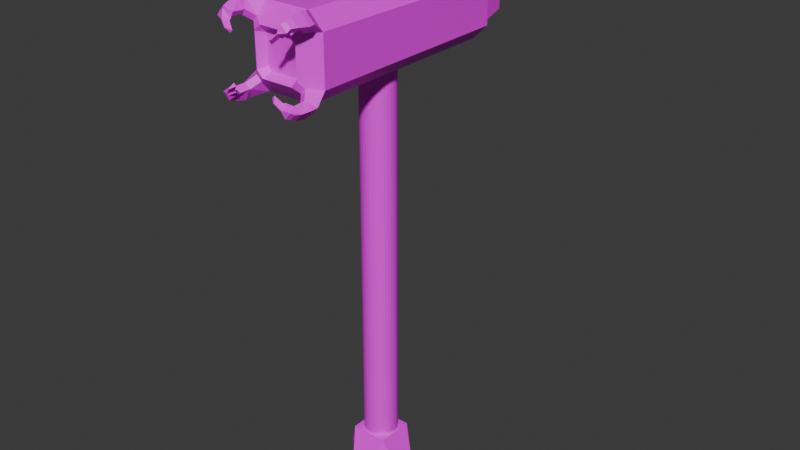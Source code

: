 # Source: hammer.blend  (saved by Blender 4.5.87; exported with 4.5.12 LTS)
import bpy
from mathutils import Matrix  # noqa: F401  (used for matrix-valued properties, if any)

bpy.ops.wm.read_factory_settings(use_empty=True)
scene = bpy.context.scene
scene.name = 'Scene'

# ---- collections
col_collection = bpy.data.collections.new('Collection'); scene.collection.children.link(col_collection)

# ---- images (referenced by path relative to the original .blend; pixels are not part of the script)
import os
ASSET_DIR = os.environ.get("B2B_ASSET_DIR", "")  # directory of the original .blend (textures are referenced by path, not embedded)
HERE = os.path.dirname(os.path.abspath(__file__))  # packed textures are extracted next to this script under _unpacked/

def load_image(name, relpath, width, height, colorspace="sRGB"):
    """Load a texture the original file referenced (path relative to the .blend, or extracted next to this script)."""
    p = next((c for c in (os.path.join(HERE, relpath), os.path.join(ASSET_DIR, relpath)) if relpath and os.path.exists(c)), "")
    if p:
        img = bpy.data.images.load(p, check_existing=True)
        img.name = name
    else:  # same state as the original file: an image datablock whose file is absent (Cycles renders it pink)
        img = bpy.data.images.new(name, width, height)
        img.source = "FILE"
        img.filepath = "//" + (relpath or name)
    img.colorspace_settings.name = colorspace
    return img
img_hammer_texture_png = load_image('hammer_texture.png', 'hammer_texture.png', 1024, 1024, 'sRGB')

# ---- materials (node trees are filled in below, after node groups)
mat_material = bpy.data.materials.new('Material')
mat_material.alpha_threshold = 0.0
mat_material.roughness = 0.5
mat_material.line_color = (0.0, 0.0, 0.0, 1.0)

# ---- material node trees
mat_material.use_nodes = True; mat_material.node_tree.nodes.clear()
_N = mat_material.node_tree.nodes; _L = mat_material.node_tree.links
n0 = _N.new('ShaderNodeOutputMaterial'); n0.name = 'Material Output'; n0.location = (200, 100)
n1 = _N.new('ShaderNodeBsdfPrincipled'); n1.name = 'Principled BSDF'; n1.location = (-200, 100)
n1.inputs[3].default_value = 1.45
n2 = _N.new('ShaderNodeTexImage'); n2.name = 'Image Texture'; n2.location = (-531, 158)
n2.image = img_hammer_texture_png
_L.new(n1.outputs[0], n0.inputs[0])
_L.new(n2.outputs[0], n1.inputs[0])
n0.is_active_output = True

# ---- world
world_world = bpy.data.worlds.new('World'); scene.world = world_world
world_world.use_nodes = True; world_world.node_tree.nodes.clear()
_N = world_world.node_tree.nodes; _L = world_world.node_tree.links
n0 = _N.new('ShaderNodeOutputWorld'); n0.name = 'World Output'; n0.location = (200, 100)
n1 = _N.new('ShaderNodeBackground'); n1.name = 'Background'; n1.location = (-200, 100)
n1.inputs[0].default_value = (0.05088, 0.05088, 0.05088, 1.0)
_L.new(n1.outputs[0], n0.inputs[0])
n0.is_active_output = True
world_world.color = (0.05088, 0.05088, 0.05088)
world_world.sun_shadow_jitter_overblur = 0.0

# ---- meshes
me_cube = bpy.data.meshes.new('Cube')
me_cube.from_pydata([(0.02002, 0.09857, 0.0335), (0.0335, 0.09857, 0.02002), (0.02002, 0.09857, -0.0335), (0.0335, 0.09857, -0.02002), (0.03475, -0.09658, 0.02126), (0.02126, -0.09658, 0.03475), (0.03475, -0.09658, -0.02126), (0.02126, -0.09658, -0.03475), (-0.0335, 0.09857, 0.02002), (-0.02002, 0.09857, 0.0335), (-0.0335, 0.09857, -0.02002), (-0.02002, 0.09857, -0.0335), (-0.03475, -0.09658, 0.02126), (-0.02126, -0.09658, 0.03475), (-0.02126, -0.09658, -0.03475), (-0.03475, -0.09658, -0.02126), (0.02284, 0.1064, 0.02284), (0.02284, 0.1064, -0.02284), (-0.02284, 0.1064, 0.02284), (-0.02284, 0.1064, -0.02284), (0.01741, 0.1384, 0.01741), (0.01741, 0.1384, -0.01741), (-0.01741, 0.1384, 0.01741), (-0.01741, 0.1384, -0.01741), (8.099e-05, 0.1891, 8.099e-05), (0.009187, 0.1479, 0.009187), (8.099e-05, 0.1891, -8.099e-05), (0.009187, 0.1479, -0.009187), (-8.099e-05, 0.1891, 8.099e-05), (-0.009187, 0.1479, 0.009187), (-8.099e-05, 0.1891, -8.099e-05), (-0.009187, 0.1479, -0.009187), (0.03805, -0.1079, 0.02988), (0.02988, -0.1079, 0.03805), (0.03805, -0.1079, -0.02988), (0.02988, -0.1079, -0.03805), (-0.03805, -0.1079, 0.02988), (-0.02988, -0.1079, 0.03805), (-0.02988, -0.1079, -0.03805), (-0.03805, -0.1079, -0.02988), (0.02442, -0.1058, 0.02002), (0.02002, -0.1058, 0.02442), (0.01262, -0.1019, 0.01576), (0.01576, -0.1019, 0.01262), (0.02002, -0.1058, -0.02442), (0.02442, -0.1058, -0.02002), (0.01576, -0.1019, -0.01262), (0.01262, -0.1019, -0.01576), (-0.02002, -0.1058, 0.02442), (-0.02442, -0.1058, 0.02002), (-0.01576, -0.1019, 0.01262), (-0.01262, -0.1019, 0.01576), (-0.02442, -0.1058, -0.02002), (-0.02002, -0.1058, -0.02442), (-0.01262, -0.1019, -0.01576), (-0.01576, -0.1019, -0.01262), (0.02534, -0.1125, 0.02974), (0.02975, -0.1131, 0.03887), (0.03887, -0.1131, 0.02975), (0.02974, -0.1125, 0.02534), (0.02974, -0.1125, -0.02534), (0.03887, -0.1131, -0.02975), (0.02975, -0.1131, -0.03887), (0.02534, -0.1125, -0.02974), (-0.02974, -0.1125, 0.02534), (-0.03887, -0.1131, 0.02975), (-0.02975, -0.1131, 0.03887), (-0.02534, -0.1125, 0.02974), (-0.02534, -0.1125, -0.02974), (-0.02975, -0.1131, -0.03887), (-0.03887, -0.1131, -0.02975), (-0.02974, -0.1125, -0.02534), (0.02827, -0.1304, -0.03393), (0.02582, -0.1234, -0.03022), (0.03393, -0.1304, -0.02827), (0.03022, -0.1234, -0.02582), (0.03473, -0.1275, -0.03056), (0.03692, -0.1226, -0.03069), (0.03056, -0.1275, -0.03473), (0.03069, -0.1226, -0.03692), (0.03393, -0.1304, 0.02827), (0.03022, -0.1234, 0.02582), (0.02827, -0.1304, 0.03393), (0.02582, -0.1234, 0.03022), (0.03056, -0.1275, 0.03473), (0.03069, -0.1226, 0.03692), (0.03473, -0.1275, 0.03056), (0.03692, -0.1226, 0.03069), (-0.03056, -0.1275, 0.03473), (-0.03069, -0.1226, 0.03692), (-0.03692, -0.1226, 0.03069), (-0.03473, -0.1275, 0.03056), (-0.03393, -0.1304, 0.02827), (-0.03022, -0.1234, 0.02582), (-0.02827, -0.1304, 0.03393), (-0.02582, -0.1234, 0.03022), (-0.03473, -0.1275, -0.03056), (-0.03692, -0.1226, -0.03069), (-0.03069, -0.1226, -0.03692), (-0.03056, -0.1275, -0.03473), (-0.02582, -0.1234, -0.03022), (-0.02827, -0.1304, -0.03393), (-0.03022, -0.1234, -0.02582), (-0.03393, -0.1304, -0.02827), (-0.02734, -0.1328, 0.02792), (-0.02698, -0.132, 0.02938), (-0.02938, -0.132, 0.02698), (-0.02792, -0.1328, 0.02734), (-0.02585, -0.129, 0.02326), (-0.0273, -0.1281, 0.0229), (-0.0229, -0.1281, 0.0273), (-0.02326, -0.129, 0.02585), (0.02734, -0.1328, -0.02792), (0.02698, -0.132, -0.02938), (0.02938, -0.132, -0.02698), (0.02792, -0.1328, -0.02734), (0.02585, -0.129, -0.02326), (0.0273, -0.1281, -0.0229), (0.0229, -0.1281, -0.0273), (0.02326, -0.129, -0.02585), (0.02792, -0.1328, 0.02734), (0.02938, -0.132, 0.02698), (0.02698, -0.132, 0.02938), (0.02734, -0.1328, 0.02792), (0.02326, -0.129, 0.02585), (0.0229, -0.1281, 0.0273), (0.0273, -0.1281, 0.0229), (0.02585, -0.129, 0.02326), (-0.02792, -0.1328, -0.02734), (-0.02938, -0.132, -0.02698), (-0.02698, -0.132, -0.02938), (-0.02734, -0.1328, -0.02792), (-0.02326, -0.129, -0.02585), (-0.0229, -0.1281, -0.0273), (-0.0273, -0.1281, -0.0229), (-0.02585, -0.129, -0.02326), (-0.02203, -0.1349, 0.02253), (-0.02253, -0.1349, 0.02203), (-0.02029, -0.1317, 0.01814), (-0.01814, -0.1317, 0.02029), (0.02203, -0.1349, -0.02253), (0.02253, -0.1349, -0.02203), (0.02029, -0.1317, -0.01814), (0.01814, -0.1317, -0.02029), (0.02253, -0.1349, 0.02203), (0.02203, -0.1349, 0.02253), (0.01814, -0.1317, 0.02029), (0.02029, -0.1317, 0.01814), (-0.02253, -0.1349, -0.02203), (-0.02203, -0.1349, -0.02253), (-0.01814, -0.1317, -0.02029), (-0.02029, -0.1317, -0.01814), (0.01438, -0.1094, 0.02002), (0.02002, -0.1094, 0.01438), (0.02002, -0.1094, -0.01438), (0.01438, -0.1094, -0.02002), (-0.02002, -0.1094, 0.01438), (-0.01438, -0.1094, 0.02002), (-0.01438, -0.1094, -0.02002), (-0.02002, -0.1094, -0.01438), (-0.01795, -0.0181, 0.02227), (-0.01795, 0.01849, 0.02227), (0.01863, -0.0181, 0.02227), (0.01863, 0.01849, 0.02227), (-0.01795, -0.0181, 0.037), (-0.01795, 0.01849, 0.037), (0.01863, -0.0181, 0.037), (0.01863, 0.01849, 0.037), (-0.01223, -0.0146, 0.04049), (-0.01446, -0.01238, 0.04049), (-0.0154, -0.01555, 0.03955), (-0.01446, 0.01277, 0.04049), (-0.01223, 0.01499, 0.04049), (-0.0154, 0.01594, 0.03955), (0.01514, -0.01238, 0.04049), (0.01291, -0.0146, 0.04049), (0.01608, -0.01555, 0.03955), (0.01291, 0.01499, 0.04049), (0.01514, 0.01277, 0.04049), (0.01608, 0.01594, 0.03955), (-0.002985, -0.002268, 0.05673), (-0.004298, -0.002216, 0.05647), (-0.002071, -0.004442, 0.05647), (-0.002123, -0.003129, 0.05673), (-0.002123, 0.003521, 0.05673), (-0.002071, 0.004834, 0.05647), (-0.004298, 0.002608, 0.05647), (-0.002985, 0.00266, 0.05673), (0.002804, -0.003129, 0.05673), (0.002752, -0.004442, 0.05647), (0.004978, -0.002216, 0.05647), (0.003665, -0.002268, 0.05673), (0.003665, 0.00266, 0.05673), (0.004978, 0.002608, 0.05647), (0.002752, 0.004834, 0.05647), (0.002804, 0.003521, 0.05673), (-8.333e-05, 0.01563, -0.3894), (-8.333e-05, 0.01563, -0.01922), (0.002966, 0.01533, -0.3894), (0.002966, 0.01533, -0.01922), (0.005898, 0.01444, -0.3894), (0.005898, 0.01444, -0.01922), (0.0086, 0.01299, -0.3894), (0.0086, 0.01299, -0.01922), (0.01097, 0.01105, -0.3894), (0.01097, 0.01105, -0.01922), (0.01291, 0.008683, -0.3894), (0.01291, 0.008683, -0.01922), (0.01436, 0.00598, -0.3894), (0.01436, 0.00598, -0.01922), (0.01525, 0.003048, -0.3894), (0.01525, 0.003048, -0.01922), (0.01555, -7.908e-07, -0.3894), (0.01555, -7.908e-07, -0.01922), (0.01525, -0.00305, -0.3894), (0.01525, -0.00305, -0.01922), (0.01436, -0.005982, -0.3894), (0.01436, -0.005982, -0.01922), (0.01291, -0.008684, -0.3894), (0.01291, -0.008684, -0.01922), (0.01097, -0.01105, -0.3894), (0.01097, -0.01105, -0.01922), (0.0086, -0.013, -0.3894), (0.0086, -0.013, -0.01922), (0.005898, -0.01444, -0.3894), (0.005898, -0.01444, -0.01922), (0.002966, -0.01533, -0.3894), (0.002966, -0.01533, -0.01922), (-8.333e-05, -0.01563, -0.3894), (-8.333e-05, -0.01563, -0.01922), (-0.003133, -0.01533, -0.3894), (-0.003133, -0.01533, -0.01922), (-0.006065, -0.01444, -0.3894), (-0.006065, -0.01444, -0.01922), (-0.008767, -0.013, -0.3894), (-0.008767, -0.013, -0.01922), (-0.01114, -0.01105, -0.3894), (-0.01114, -0.01105, -0.01922), (-0.01308, -0.008684, -0.3894), (-0.01308, -0.008684, -0.01922), (-0.01452, -0.005982, -0.3894), (-0.01452, -0.005982, -0.01922), (-0.01541, -0.00305, -0.3894), (-0.01541, -0.00305, -0.01922), (-0.01571, -7.908e-07, -0.3894), (-0.01571, -7.908e-07, -0.01922), (-0.01541, 0.003048, -0.3894), (-0.01541, 0.003048, -0.01922), (-0.01452, 0.00598, -0.3894), (-0.01452, 0.00598, -0.01922), (-0.01308, 0.008683, -0.3894), (-0.01308, 0.008683, -0.01922), (-0.01114, 0.01105, -0.3894), (-0.01114, 0.01105, -0.01922), (-0.008767, 0.01299, -0.3894), (-0.008767, 0.01299, -0.01922), (-0.006065, 0.01444, -0.3894), (-0.006065, 0.01444, -0.01922), (-0.003133, 0.01533, -0.3894), (-0.003133, 0.01533, -0.01922), (-0.0115, -0.02607, -0.4069), (-0.01717, -0.0171, -0.384), (-0.02613, -0.01144, -0.4069), (-0.001983, -0.001919, -0.4305), (-0.007221, -0.01388, -0.4127), (-0.01394, -0.007157, -0.4127), (-0.001983, 0.00159, -0.4305), (-0.01394, 0.006827, -0.4127), (-0.007221, 0.01355, -0.4127), (-0.01717, 0.01677, -0.384), (-0.0115, 0.02574, -0.4069), (-0.02613, 0.01111, -0.4069), (0.001526, -0.001919, -0.4305), (0.01348, -0.007157, -0.4127), (0.006764, -0.01388, -0.4127), (0.01671, -0.0171, -0.384), (0.01105, -0.02607, -0.4069), (0.02568, -0.01144, -0.4069), (0.001526, 0.00159, -0.4305), (0.006764, 0.01355, -0.4127), (0.01348, 0.006827, -0.4127), (0.01671, 0.01677, -0.384), (0.02568, 0.01111, -0.4069), (0.01105, 0.02574, -0.4069)], [], [(11, 14, 15, 10), (0, 5, 4, 1), (13, 9, 8, 12), (7, 2, 3, 6), (3, 1, 4, 6), (0, 9, 13, 5), (11, 2, 7, 14), (15, 12, 8, 10), (1, 3, 17, 16), (16, 0, 1), (9, 0, 16, 18), (2, 11, 19, 17), (2, 17, 3), (18, 8, 9), (18, 19, 10, 8), (10, 19, 11), (21, 20, 16, 17), (20, 22, 18, 16), (23, 21, 17, 19), (22, 23, 19, 18), (30, 26, 27, 31), (26, 24, 25, 27), (28, 30, 31, 29), (24, 28, 29, 25), (30, 28, 24, 26), (27, 25, 20, 21), (25, 29, 22, 20), (31, 27, 21, 23), (29, 31, 23, 22), (5, 33, 32, 4), (6, 34, 35, 7), (12, 36, 37, 13), (14, 38, 39, 15), (40, 41, 152, 153), (44, 45, 154, 155), (48, 49, 156, 157), (52, 53, 158, 159), (5, 13, 48, 157, 152, 41), (40, 153, 154, 45, 6, 4), (47, 46, 43, 42, 51, 50, 55, 54), (14, 7, 44, 155, 158, 53), (52, 159, 156, 49, 12, 15), (32, 33, 57, 58), (40, 59, 56, 41), (41, 56, 57, 33, 5), (4, 32, 58, 59, 40), (34, 61, 62, 35), (44, 63, 60, 45), (45, 60, 61, 34, 6), (7, 35, 62, 63, 44), (36, 65, 66, 37), (48, 67, 64, 49), (49, 64, 65, 36, 12), (13, 37, 66, 67, 48), (38, 69, 70, 39), (52, 71, 68, 53), (53, 68, 69, 38, 14), (15, 39, 70, 71, 52), (91, 88, 89, 90), (88, 94, 95, 89), (78, 72, 73, 79), (74, 76, 77, 75), (76, 78, 79, 77), (82, 84, 85, 83), (86, 80, 81, 87), (92, 91, 90, 93), (84, 86, 87, 85), (99, 96, 97, 98), (101, 99, 98, 100), (96, 103, 102, 97), (78, 76, 74, 72), (62, 79, 73, 63), (63, 73, 75, 60), (60, 75, 77, 61), (61, 77, 79, 62), (58, 87, 81, 59), (59, 81, 83, 56), (86, 84, 82, 80), (56, 83, 85, 57), (57, 85, 87, 58), (65, 90, 89, 66), (88, 91, 92, 94), (66, 89, 95, 67), (64, 93, 90, 65), (67, 95, 93, 64), (69, 98, 97, 70), (96, 99, 101, 103), (70, 97, 102, 71), (68, 100, 98, 69), (71, 102, 100, 68), (108, 107, 106, 109), (104, 111, 110, 105), (116, 115, 114, 117), (112, 119, 118, 113), (124, 123, 122, 125), (120, 127, 126, 121), (132, 131, 130, 133), (128, 135, 134, 129), (92, 106, 107, 104, 105, 94), (94, 105, 110, 95), (93, 109, 106, 92), (95, 110, 111, 108, 109, 93), (74, 114, 115, 112, 113, 72), (72, 113, 118, 73), (75, 117, 114, 74), (73, 118, 119, 116, 117, 75), (82, 122, 123, 120, 121, 80), (80, 121, 126, 81), (83, 125, 122, 82), (81, 126, 127, 124, 125, 83), (101, 130, 131, 128, 129, 103), (103, 129, 134, 102), (100, 133, 130, 101), (102, 134, 135, 132, 133, 100), (136, 137, 138, 139), (107, 137, 136, 104), (108, 138, 137, 107), (111, 139, 138, 108), (104, 136, 139, 111), (140, 141, 142, 143), (115, 141, 140, 112), (116, 142, 141, 115), (119, 143, 142, 116), (112, 140, 143, 119), (144, 145, 146, 147), (123, 145, 144, 120), (124, 146, 145, 123), (127, 147, 146, 124), (120, 144, 147, 127), (148, 149, 150, 151), (131, 149, 148, 128), (132, 150, 149, 131), (135, 151, 150, 132), (128, 148, 151, 135), (42, 43, 153, 152), (46, 47, 155, 154), (50, 51, 157, 156), (54, 55, 159, 158), (51, 42, 152, 157), (43, 46, 154, 153), (47, 54, 158, 155), (55, 50, 156, 159), (161, 163, 162, 160), (162, 166, 164, 160), (160, 164, 165, 161), (161, 165, 167, 163), (163, 167, 166, 162), (168, 169, 170), (171, 172, 173), (174, 175, 176), (177, 178, 179), (176, 175, 168, 170, 164, 166), (170, 169, 171, 173, 165, 164), (173, 172, 177, 179, 167, 165), (179, 178, 174, 176, 166, 167), (188, 183, 182, 189), (180, 187, 186, 181), (190, 193, 192, 191), (194, 185, 184, 195), (192, 195, 184, 187, 180, 183, 188, 191), (168, 182, 183, 180, 181, 169), (181, 186, 171, 169), (189, 182, 168, 175), (184, 185, 172, 171, 186, 187), (185, 194, 177, 172), (188, 189, 175, 174, 190, 191), (193, 190, 174, 178), (192, 193, 178, 177, 194, 195), (196, 197, 199, 198), (198, 199, 201, 200), (200, 201, 203, 202), (202, 203, 205, 204), (204, 205, 207, 206), (206, 207, 209, 208), (208, 209, 211, 210), (210, 211, 213, 212), (212, 213, 215, 214), (214, 215, 217, 216), (216, 217, 219, 218), (218, 219, 221, 220), (220, 221, 223, 222), (222, 223, 225, 224), (224, 225, 227, 226), (226, 227, 229, 228), (228, 229, 231, 230), (230, 231, 233, 232), (232, 233, 235, 234), (234, 235, 237, 236), (236, 237, 239, 238), (238, 239, 241, 240), (240, 241, 243, 242), (242, 243, 245, 244), (244, 245, 247, 246), (246, 247, 249, 248), (248, 249, 251, 250), (250, 251, 253, 252), (252, 253, 255, 254), (254, 255, 257, 256), (199, 197, 259, 257, 255, 253, 251, 249, 247, 245, 243, 241, 239, 237, 235, 233, 231, 229, 227, 225, 223, 221, 219, 217, 215, 213, 211, 209, 207, 205, 203, 201), (256, 257, 259, 258), (258, 259, 197, 196), (196, 198, 200, 202, 204, 206, 208, 210, 212, 214, 216, 218, 220, 222, 224, 226, 228, 230, 232, 234, 236, 238, 240, 242, 244, 246, 248, 250, 252, 254, 256, 258), (260, 261, 262), (263, 264, 265), (266, 267, 268), (269, 270, 271), (272, 273, 274), (275, 276, 277), (278, 279, 280), (281, 282, 283), (275, 261, 260, 276), (263, 272, 274, 264), (276, 274, 273, 277), (281, 275, 277, 282), (272, 278, 280, 273), (282, 280, 279, 283), (269, 281, 283, 270), (278, 266, 268, 279), (270, 268, 267, 271), (261, 269, 271, 262), (264, 260, 262, 265), (266, 263, 265, 267), (274, 276, 260, 264), (281, 269, 261, 275), (265, 262, 271, 267), (266, 278, 272, 263), (268, 270, 283, 279), (280, 282, 277, 273)])
_uv = me_cube.uv_layers.new(name='UVMap')
_uv.uv.foreach_set('vector', [0.1484, 0.5278, 0.1518, 0.001308, 0.1882, 0.0006147, 0.1848, 0.5271, 0.492, 0.001198, 0.4971, 0.5277, 0.4584, 0.5271, 0.4533, 0.0006146, 0.1894, 0.5277, 0.1945, 0.001198, 0.2332, 0.0006147, 0.2281, 0.5271, 0.03702, 0.001308, 0.04039, 0.5278, 0.003983, 0.5271, 0.0006147, 0.0006147, 0.3455, 0.001164, 0.4533, 0.0006146, 0.4584, 0.5271, 0.3439, 0.5277, 0.5017, 0.0006147, 0.6097, 0.0006147, 0.6131, 0.5271, 0.4983, 0.5271, 0.1484, 0.5278, 0.04039, 0.5278, 0.03702, 0.001308, 0.1518, 0.001308, 0.3426, 0.5277, 0.2281, 0.5271, 0.2332, 0.0006147, 0.341, 0.001164, 0.4144, 0.5289, 0.5222, 0.5289, 0.5312, 0.5577, 0.4082, 0.5577, 0.4082, 0.5577, 0.3781, 0.5653, 0.4144, 0.5289, 0.3781, 0.6733, 0.3781, 0.5653, 0.4082, 0.5577, 0.4082, 0.681, 0.9713, 0.6382, 0.9713, 0.7462, 0.944, 0.7539, 0.944, 0.6306, 0.04039, 0.5278, 0.03276, 0.5484, 0.003983, 0.5271, 0.4082, 0.681, 0.4144, 0.7097, 0.3781, 0.6733, 0.4082, 0.681, 0.5312, 0.681, 0.5222, 0.7097, 0.4144, 0.7097, 0.1848, 0.5271, 0.156, 0.5484, 0.1484, 0.5278, 0.1452, 0.8536, 0.239, 0.8536, 0.2526, 0.9396, 0.1295, 0.9396, 0.01527, 0.6857, 0.1092, 0.6857, 0.1239, 0.7717, 0.0006147, 0.7717, 0.4867, 0.797, 0.3927, 0.797, 0.3781, 0.711, 0.5013, 0.711, 0.3633, 0.8037, 0.2695, 0.8037, 0.2538, 0.7177, 0.3768, 0.7177, 0.4399, 0.933, 0.4395, 0.933, 0.4149, 0.8222, 0.4645, 0.8222, 0.1951, 0.7177, 0.1955, 0.7177, 0.2183, 0.8285, 0.1688, 0.8285, 0.3198, 0.9396, 0.3193, 0.9396, 0.2931, 0.8288, 0.3426, 0.8288, 0.06204, 0.5497, 0.06248, 0.5497, 0.08705, 0.6605, 0.03746, 0.6605, 0.613, 0.5975, 0.6126, 0.5975, 0.6126, 0.597, 0.613, 0.597, 0.1688, 0.8285, 0.2183, 0.8285, 0.239, 0.8536, 0.1452, 0.8536, 0.03746, 0.6605, 0.08705, 0.6605, 0.1092, 0.6857, 0.01527, 0.6857, 0.4645, 0.8222, 0.4149, 0.8222, 0.3927, 0.797, 0.4867, 0.797, 0.3426, 0.8288, 0.2931, 0.8288, 0.2695, 0.8037, 0.3633, 0.8037, 0.1627, 0.6423, 0.1869, 0.6511, 0.1869, 0.6822, 0.1627, 0.6938, 0.198, 0.9408, 0.2192, 0.9494, 0.2192, 0.9806, 0.198, 0.9922, 0.9672, 0.9908, 0.943, 0.9792, 0.943, 0.9481, 0.9672, 0.9393, 0.2417, 0.9922, 0.2204, 0.9806, 0.2204, 0.9494, 0.2417, 0.9408, 0.2303, 0.6886, 0.2184, 0.6767, 0.2307, 0.6615, 0.2459, 0.6767, 0.3501, 0.6767, 0.3382, 0.6886, 0.3234, 0.6767, 0.3386, 0.6615, 0.2184, 0.5687, 0.2303, 0.5568, 0.2459, 0.5687, 0.2307, 0.5839, 0.3382, 0.5568, 0.3501, 0.5687, 0.3386, 0.5839, 0.3234, 0.5687, 0.1894, 0.6801, 0.1894, 0.5653, 0.2184, 0.5687, 0.2307, 0.5839, 0.2307, 0.6615, 0.2184, 0.6767, 0.2303, 0.6886, 0.2459, 0.6767, 0.3234, 0.6767, 0.3382, 0.6886, 0.3405, 0.7165, 0.2258, 0.7165, 0.9428, 0.7454, 0.9343, 0.7539, 0.8663, 0.7539, 0.8578, 0.7454, 0.8578, 0.6773, 0.8663, 0.6688, 0.9343, 0.6688, 0.9428, 0.6773, 0.3768, 0.5653, 0.3768, 0.6801, 0.3501, 0.6767, 0.3386, 0.6615, 0.3386, 0.5839, 0.3501, 0.5687, 0.3382, 0.5568, 0.3234, 0.5687, 0.2459, 0.5687, 0.2303, 0.5568, 0.2258, 0.5289, 0.3405, 0.5289, 0.3975, 0.9342, 0.4209, 0.9342, 0.4234, 0.9482, 0.3973, 0.9482, 0.2303, 0.6886, 0.2167, 0.703, 0.2048, 0.6911, 0.2184, 0.6767, 0.9224, 0.5081, 0.9363, 0.4888, 0.9615, 0.4852, 0.9603, 0.4993, 0.9521, 0.531, 0.9513, 0.9381, 0.9443, 0.9066, 0.943, 0.8925, 0.9675, 0.8958, 0.9807, 0.9149, 0.5794, 0.9762, 0.5737, 0.9632, 0.5977, 0.9575, 0.6008, 0.9711, 0.3501, 0.6767, 0.3652, 0.6911, 0.3533, 0.703, 0.3382, 0.6886, 0.5712, 0.9272, 0.5624, 0.9487, 0.5392, 0.9573, 0.5375, 0.9432, 0.5375, 0.911, 0.1538, 0.6423, 0.1599, 0.6737, 0.1615, 0.6878, 0.1378, 0.6849, 0.1251, 0.666, 0.9886, 0.4343, 0.9888, 0.4483, 0.9627, 0.4483, 0.9652, 0.4343, 0.2184, 0.5687, 0.2048, 0.5543, 0.2167, 0.5424, 0.2303, 0.5568, 0.08579, 0.9466, 0.09902, 0.9275, 0.1235, 0.9241, 0.1221, 0.9383, 0.1152, 0.9698, 0.9317, 0.629, 0.9236, 0.5973, 0.9224, 0.5832, 0.9475, 0.5868, 0.9615, 0.6061, 0.9505, 0.428, 0.9536, 0.4144, 0.9776, 0.4201, 0.9719, 0.4331, 0.3382, 0.5568, 0.3533, 0.5424, 0.3652, 0.5543, 0.3501, 0.5687, 0.9804, 0.7917, 0.9677, 0.8105, 0.944, 0.8134, 0.9456, 0.7993, 0.9517, 0.768, 0.5363, 0.911, 0.5363, 0.9432, 0.5345, 0.9573, 0.5114, 0.9487, 0.5026, 0.9272, 0.9852, 0.4875, 0.9733, 0.4875, 0.9677, 0.4739, 0.9855, 0.4739, 0.9361, 0.545, 0.9392, 0.5375, 0.9482, 0.5572, 0.9293, 0.5579, 0.5857, 0.9201, 0.5897, 0.911, 0.6008, 0.9274, 0.5888, 0.9332, 0.6079, 0.6819, 0.6003, 0.6753, 0.5971, 0.6622, 0.6116, 0.6622, 0.5748, 0.9227, 0.5857, 0.9201, 0.5888, 0.9332, 0.5724, 0.9371, 0.9447, 0.4396, 0.9477, 0.447, 0.9546, 0.46, 0.9356, 0.4593, 0.9566, 0.8542, 0.9592, 0.8467, 0.968, 0.8663, 0.9498, 0.8672, 0.1073, 0.8784, 0.1099, 0.8859, 0.1166, 0.8989, 0.09848, 0.8979, 0.4128, 0.9874, 0.4009, 0.9874, 0.4006, 0.9739, 0.4185, 0.9739, 0.9656, 0.3769, 0.9765, 0.3796, 0.9789, 0.394, 0.9625, 0.3901, 0.9616, 0.3678, 0.9656, 0.3769, 0.9625, 0.3901, 0.9505, 0.3843, 0.6084, 0.6962, 0.6008, 0.7028, 0.5971, 0.6831, 0.6116, 0.6831, 0.1937, 0.9917, 0.1778, 0.9917, 0.1752, 0.9861, 0.1967, 0.9861, 0.1615, 0.6878, 0.155, 0.7132, 0.1377, 0.7144, 0.1378, 0.6849, 0.1378, 0.6849, 0.1377, 0.7144, 0.1251, 0.7141, 0.1252, 0.6846, 0.5624, 0.9487, 0.5693, 0.9774, 0.5514, 0.9805, 0.5392, 0.9573, 0.5737, 0.9632, 0.5724, 0.9371, 0.5888, 0.9332, 0.5977, 0.9575, 0.943, 0.8925, 0.9498, 0.8672, 0.968, 0.8663, 0.9675, 0.8958, 0.9675, 0.8958, 0.968, 0.8663, 0.9799, 0.8668, 0.9793, 0.8963, 0.9715, 0.9393, 0.9874, 0.9393, 0.99, 0.9455, 0.9684, 0.9455, 0.9363, 0.4888, 0.9356, 0.4593, 0.9546, 0.46, 0.9615, 0.4852, 0.4234, 0.9482, 0.4185, 0.9739, 0.4006, 0.9739, 0.3973, 0.9482, 0.9888, 0.4483, 0.9855, 0.4739, 0.9677, 0.4739, 0.9627, 0.4483, 0.1321, 0.9408, 0.148, 0.9408, 0.1511, 0.9469, 0.1295, 0.9469, 0.9224, 0.5832, 0.9293, 0.5579, 0.9482, 0.5572, 0.9475, 0.5868, 0.09902, 0.9275, 0.09848, 0.8979, 0.1166, 0.8989, 0.1235, 0.9241, 0.08715, 0.928, 0.08662, 0.8985, 0.09848, 0.8979, 0.09902, 0.9275, 0.9536, 0.4144, 0.9625, 0.3901, 0.9789, 0.394, 0.9776, 0.4201, 0.1713, 0.9917, 0.1554, 0.9917, 0.1524, 0.9861, 0.1739, 0.9861, 0.5345, 0.9573, 0.5224, 0.9805, 0.5044, 0.9774, 0.5114, 0.9487, 0.9677, 0.8105, 0.9678, 0.8401, 0.9505, 0.8388, 0.944, 0.8134, 0.9803, 0.8103, 0.9804, 0.8398, 0.9678, 0.8401, 0.9677, 0.8105, 0.08579, 0.8839, 0.09073, 0.8729, 0.0948, 0.8751, 0.08985, 0.886, 0.9559, 0.5323, 0.9615, 0.5433, 0.9575, 0.5454, 0.9519, 0.5344, 0.1869, 0.7026, 0.1869, 0.7146, 0.1823, 0.7143, 0.1823, 0.7023, 0.2429, 0.9606, 0.2433, 0.9489, 0.248, 0.9486, 0.2475, 0.9603, 0.9224, 0.4453, 0.9279, 0.4343, 0.9319, 0.4364, 0.9264, 0.4475, 0.9757, 0.8413, 0.9807, 0.8522, 0.9766, 0.8544, 0.9717, 0.8434, 0.2781, 0.9489, 0.2785, 0.9606, 0.2739, 0.9603, 0.2735, 0.9486, 0.3781, 0.9538, 0.3781, 0.9419, 0.3826, 0.9416, 0.3827, 0.9536, 0.1511, 0.9469, 0.145, 0.9582, 0.1416, 0.9604, 0.1394, 0.9604, 0.1359, 0.9582, 0.1295, 0.9469, 0.9392, 0.5375, 0.9519, 0.5344, 0.9575, 0.5454, 0.9482, 0.5572, 0.09848, 0.8979, 0.08985, 0.886, 0.0948, 0.8751, 0.1073, 0.8784, 0.9391, 0.6353, 0.9391, 0.6459, 0.9357, 0.6476, 0.9258, 0.647, 0.9224, 0.6449, 0.9224, 0.6343, 0.1752, 0.9861, 0.1815, 0.975, 0.185, 0.973, 0.1873, 0.973, 0.1907, 0.975, 0.1967, 0.9861, 0.2601, 0.9621, 0.2475, 0.9603, 0.248, 0.9486, 0.2601, 0.9408, 0.1696, 0.695, 0.1823, 0.7023, 0.1823, 0.7143, 0.1696, 0.7165, 0.5791, 0.7052, 0.5791, 0.6935, 0.5825, 0.6911, 0.5924, 0.6906, 0.5958, 0.6926, 0.5958, 0.7044, 0.99, 0.9455, 0.9837, 0.9567, 0.9801, 0.9589, 0.9779, 0.9589, 0.9745, 0.9567, 0.9684, 0.9455, 0.9592, 0.8467, 0.9717, 0.8434, 0.9766, 0.8544, 0.968, 0.8663, 0.9356, 0.4593, 0.9264, 0.4475, 0.9319, 0.4364, 0.9447, 0.4396, 0.5599, 0.67, 0.5599, 0.6805, 0.5564, 0.6827, 0.5466, 0.6833, 0.5431, 0.6815, 0.5431, 0.671, 0.1524, 0.9861, 0.1584, 0.975, 0.1618, 0.973, 0.164, 0.973, 0.1676, 0.975, 0.1739, 0.9861, 0.3954, 0.9557, 0.3827, 0.9536, 0.3826, 0.9416, 0.3954, 0.9342, 0.2613, 0.9408, 0.2735, 0.9486, 0.2739, 0.9603, 0.2613, 0.9621, 0.5611, 0.7044, 0.5611, 0.6926, 0.5646, 0.6906, 0.5744, 0.6911, 0.5779, 0.6935, 0.5779, 0.7052, 0.1397, 0.9809, 0.1416, 0.9809, 0.1445, 0.9924, 0.1363, 0.9924, 0.1416, 0.9604, 0.1416, 0.9809, 0.1397, 0.9809, 0.1394, 0.9604, 0.6125, 0.8148, 0.6125, 0.8298, 0.5999, 0.8255, 0.5983, 0.8109, 0.9357, 0.6476, 0.934, 0.6676, 0.9258, 0.6671, 0.9258, 0.647, 0.6114, 0.597, 0.6097, 0.6124, 0.5971, 0.6175, 0.5971, 0.6018, 0.1873, 0.9528, 0.1854, 0.9528, 0.182, 0.9408, 0.1902, 0.9408, 0.185, 0.973, 0.1854, 0.9528, 0.1873, 0.9528, 0.1873, 0.973, 0.5971, 0.5687, 0.5971, 0.5521, 0.6097, 0.5578, 0.6114, 0.5741, 0.5825, 0.6911, 0.5826, 0.6704, 0.5908, 0.67, 0.5924, 0.6906, 0.5971, 0.6392, 0.5987, 0.6238, 0.6114, 0.6188, 0.6114, 0.6345, 0.9779, 0.9795, 0.9798, 0.9795, 0.9832, 0.9909, 0.975, 0.9909, 0.9801, 0.9589, 0.9798, 0.9795, 0.9779, 0.9795, 0.9779, 0.9589, 0.6114, 0.58, 0.6114, 0.5958, 0.5987, 0.5907, 0.5971, 0.5753, 0.5564, 0.6827, 0.5564, 0.7027, 0.5482, 0.7032, 0.5466, 0.6833, 0.6125, 0.831, 0.6108, 0.8455, 0.5983, 0.8498, 0.5983, 0.8349, 0.1637, 0.9528, 0.1618, 0.9528, 0.1589, 0.9408, 0.1671, 0.9408, 0.1618, 0.973, 0.1618, 0.9528, 0.1637, 0.9528, 0.164, 0.973, 0.5971, 0.6562, 0.5971, 0.6405, 0.6097, 0.6455, 0.6114, 0.6609, 0.5646, 0.6906, 0.5661, 0.67, 0.5743, 0.6704, 0.5744, 0.6911, 0.5971, 0.5509, 0.5987, 0.5346, 0.6114, 0.5289, 0.6114, 0.5455, 0.9731, 0.3298, 0.9733, 0.3382, 0.9531, 0.3497, 0.9529, 0.3345, 0.1237, 0.8464, 0.1239, 0.8554, 0.1038, 0.8666, 0.1035, 0.8504, 0.9733, 0.2532, 0.9731, 0.2616, 0.9529, 0.2569, 0.9531, 0.2417, 0.9535, 0.2242, 0.9537, 0.2152, 0.9739, 0.2191, 0.9737, 0.2353, 0.9731, 0.2616, 0.9731, 0.3298, 0.9529, 0.3345, 0.9529, 0.2569, 0.1239, 0.7785, 0.1237, 0.8464, 0.1035, 0.8504, 0.1036, 0.773, 0.9829, 0.537, 0.9829, 0.6051, 0.9627, 0.6099, 0.9627, 0.5323, 0.9537, 0.2152, 0.9535, 0.1472, 0.9738, 0.1417, 0.9739, 0.2191, 0.6013, 0.711, 0.6013, 0.8097, 0.5026, 0.8097, 0.5026, 0.711, 0.9516, 0.3404, 0.9119, 0.3404, 0.9119, 0.2417, 0.9516, 0.2417, 0.597, 0.9097, 0.5574, 0.9097, 0.5574, 0.8109, 0.597, 0.811, 0.0952, 0.8717, 0.05555, 0.8717, 0.05555, 0.773, 0.0952, 0.773, 0.8578, 0.1417, 0.8975, 0.1417, 0.8975, 0.2404, 0.8578, 0.2404, 0.8604, 0.8315, 0.8664, 0.8375, 0.8578, 0.8401, 0.9343, 0.8375, 0.9403, 0.8315, 0.9428, 0.8401, 0.8664, 0.7576, 0.8604, 0.7637, 0.8578, 0.7551, 0.9403, 0.7637, 0.9343, 0.7576, 0.9428, 0.7551, 0.9047, 0.3335, 0.9021, 0.325, 0.9021, 0.2571, 0.9047, 0.2486, 0.9119, 0.2417, 0.9119, 0.3404, 0.5501, 0.9029, 0.5474, 0.8944, 0.5474, 0.8266, 0.5501, 0.818, 0.5574, 0.8109, 0.5574, 0.9097, 0.04821, 0.8648, 0.04549, 0.8563, 0.04549, 0.7884, 0.04821, 0.7799, 0.05555, 0.773, 0.05555, 0.8717, 0.9048, 0.1487, 0.9075, 0.1573, 0.9075, 0.2251, 0.9048, 0.2336, 0.8975, 0.2404, 0.8975, 0.1417, 0.8922, 0.7909, 0.8922, 0.8042, 0.8886, 0.8041, 0.8886, 0.7911, 0.8945, 0.8066, 0.9078, 0.8066, 0.9076, 0.8101, 0.8946, 0.8101, 0.8946, 0.7851, 0.9076, 0.7851, 0.9078, 0.7886, 0.8945, 0.7886, 0.9137, 0.7911, 0.9137, 0.8041, 0.9101, 0.8042, 0.9101, 0.7909, 0.9078, 0.7886, 0.9101, 0.7909, 0.9101, 0.8042, 0.9078, 0.8066, 0.8945, 0.8066, 0.8922, 0.8042, 0.8922, 0.7909, 0.8945, 0.7886, 0.8604, 0.8315, 0.8886, 0.8041, 0.8922, 0.8042, 0.8945, 0.8066, 0.8946, 0.8101, 0.8664, 0.8375, 0.5026, 0.8675, 0.5026, 0.8545, 0.5474, 0.8266, 0.5474, 0.8944, 0.8578, 0.2976, 0.8578, 0.2845, 0.9021, 0.2571, 0.9021, 0.325, 0.9101, 0.8042, 0.9137, 0.8041, 0.9403, 0.8315, 0.9343, 0.8375, 0.9076, 0.8101, 0.9078, 0.8066, 0.0006147, 0.8288, 0.0006147, 0.8158, 0.04549, 0.7884, 0.04549, 0.8563, 0.8922, 0.7909, 0.8886, 0.7911, 0.8604, 0.7637, 0.8664, 0.7576, 0.8946, 0.7851, 0.8945, 0.7886, 0.9523, 0.1852, 0.9523, 0.1983, 0.9075, 0.2251, 0.9075, 0.1573, 0.9078, 0.7886, 0.9076, 0.7851, 0.9343, 0.7576, 0.9403, 0.7637, 0.9137, 0.7911, 0.9101, 0.7909, 0.8268, 0.9983, 0.8268, 0.001455, 0.835, 0.0014, 0.835, 0.9983, 0.835, 0.9983, 0.835, 0.0014, 0.8429, 0.001237, 0.8429, 0.9981, 0.8429, 0.9981, 0.8429, 0.001237, 0.8502, 0.0009716, 0.8502, 0.9978, 0.8502, 0.9978, 0.8502, 0.0009716, 0.8566, 0.0006147, 0.8566, 0.9975, 0.7361, 0.9977, 0.7361, 0.0006146, 0.7423, 0.0009604, 0.7423, 0.9981, 0.7423, 0.9981, 0.7423, 0.0009604, 0.7495, 0.001221, 0.7495, 0.9983, 0.7495, 0.9983, 0.7495, 0.001221, 0.7574, 0.001386, 0.7574, 0.9985, 0.7574, 0.9985, 0.7574, 0.001386, 0.7656, 0.001449, 0.7656, 0.9986, 0.7656, 0.9986, 0.7656, 0.001449, 0.7739, 0.001409, 0.7739, 0.9985, 0.7739, 0.9985, 0.7739, 0.001409, 0.7818, 0.001265, 0.7818, 0.9984, 0.7818, 0.9984, 0.7818, 0.001265, 0.7892, 0.001025, 0.7892, 0.9981, 0.7892, 0.9981, 0.7892, 0.001025, 0.7957, 0.0006968, 0.7957, 0.9978, 0.6143, 0.9988, 0.6143, 0.0006147, 0.6207, 0.0008441, 0.6207, 0.9991, 0.6207, 0.9991, 0.6207, 0.0008441, 0.628, 0.001015, 0.628, 0.9992, 0.628, 0.9992, 0.628, 0.001015, 0.6359, 0.00112, 0.6359, 0.9993, 0.6359, 0.9993, 0.6359, 0.00112, 0.6441, 0.001155, 0.6441, 0.9994, 0.6441, 0.9994, 0.6441, 0.001155, 0.6524, 0.00112, 0.6524, 0.9993, 0.6524, 0.9993, 0.6524, 0.00112, 0.6603, 0.001015, 0.6603, 0.9992, 0.6603, 0.9992, 0.6603, 0.001015, 0.6676, 0.0008441, 0.6676, 0.9991, 0.6676, 0.9991, 0.6676, 0.0008441, 0.674, 0.0006147, 0.674, 0.9988, 0.6752, 0.9978, 0.6752, 0.0006969, 0.6817, 0.001025, 0.6817, 0.9981, 0.6817, 0.9981, 0.6817, 0.001025, 0.6891, 0.001265, 0.6891, 0.9984, 0.6891, 0.9984, 0.6891, 0.001265, 0.697, 0.001409, 0.697, 0.9985, 0.697, 0.9985, 0.697, 0.001409, 0.7053, 0.001449, 0.7053, 0.9986, 0.7053, 0.9986, 0.7053, 0.001449, 0.7135, 0.001386, 0.7135, 0.9985, 0.7135, 0.9985, 0.7135, 0.001386, 0.7213, 0.001221, 0.7213, 0.9983, 0.7213, 0.9983, 0.7213, 0.001221, 0.7286, 0.0009604, 0.7286, 0.9981, 0.7286, 0.9981, 0.7286, 0.0009604, 0.7348, 0.0006147, 0.7348, 0.9977, 0.7969, 0.9975, 0.7969, 0.0006147, 0.8033, 0.0009716, 0.8033, 0.9978, 0.8033, 0.9978, 0.8033, 0.0009716, 0.8106, 0.001237, 0.8106, 0.9981, 0.8578, 0.8874, 0.8578, 0.8792, 0.8594, 0.871, 0.8626, 0.8634, 0.8672, 0.8565, 0.873, 0.8507, 0.8799, 0.8461, 0.8875, 0.8429, 0.8957, 0.8413, 0.9039, 0.8413, 0.912, 0.8429, 0.9197, 0.8461, 0.9265, 0.8507, 0.9324, 0.8565, 0.937, 0.8634, 0.9401, 0.871, 0.9418, 0.8791, 0.9418, 0.8874, 0.9401, 0.8955, 0.937, 0.9032, 0.9324, 0.91, 0.9265, 0.9159, 0.9197, 0.9205, 0.912, 0.9237, 0.9039, 0.9253, 0.8957, 0.9253, 0.8875, 0.9237, 0.8799, 0.9205, 0.873, 0.9159, 0.8672, 0.91, 0.8626, 0.9032, 0.8594, 0.8955, 0.8106, 0.9981, 0.8106, 0.001237, 0.8185, 0.0014, 0.8185, 0.9983, 0.8185, 0.9983, 0.8185, 0.0014, 0.8268, 0.001455, 0.8268, 0.9983, 0.08456, 0.9191, 0.08294, 0.9272, 0.07978, 0.9348, 0.07519, 0.9417, 0.06934, 0.9475, 0.06247, 0.9521, 0.05483, 0.9553, 0.04672, 0.9569, 0.03845, 0.9569, 0.03034, 0.9553, 0.0227, 0.9521, 0.01583, 0.9475, 0.009984, 0.9417, 0.005391, 0.9348, 0.002227, 0.9272, 0.0006147, 0.9191, 0.0006149, 0.9108, 0.002228, 0.9027, 0.005392, 0.895, 0.009986, 0.8882, 0.01583, 0.8823, 0.02271, 0.8777, 0.03034, 0.8746, 0.03845, 0.8729, 0.04672, 0.8729, 0.05483, 0.8746, 0.06247, 0.8777, 0.06934, 0.8823, 0.07519, 0.8882, 0.07978, 0.895, 0.08295, 0.9027, 0.08456, 0.9108, 0.9186, 0.5503, 0.8578, 0.5257, 0.9211, 0.51, 0.9242, 0.06579, 0.891, 0.05166, 0.9091, 0.03352, 0.9337, 0.06579, 0.9469, 0.03352, 0.965, 0.05166, 0.5324, 0.6445, 0.5958, 0.6292, 0.5932, 0.6687, 0.9242, 0.07526, 0.9091, 0.1075, 0.891, 0.0894, 0.9211, 0.643, 0.8603, 0.6676, 0.8578, 0.6273, 0.9337, 0.07526, 0.965, 0.0894, 0.9469, 0.1075, 0.5324, 0.5531, 0.5932, 0.5289, 0.5958, 0.5684, 0.1251, 0.6411, 0.1251, 0.5497, 0.188, 0.565, 0.188, 0.6258, 0.8814, 0.9732, 0.8719, 0.9732, 0.8578, 0.9265, 0.8956, 0.9265, 0.8578, 0.101, 0.891, 0.0894, 0.9091, 0.1075, 0.8973, 0.1404, 0.9211, 0.5516, 0.9211, 0.643, 0.8578, 0.6273, 0.8578, 0.5664, 0.488, 0.9802, 0.4785, 0.9802, 0.4636, 0.9342, 0.5013, 0.9342, 0.9581, 0.1404, 0.9469, 0.1075, 0.965, 0.0894, 0.9976, 0.101, 0.5324, 0.6445, 0.5324, 0.5531, 0.5958, 0.5684, 0.5958, 0.6292, 0.4482, 0.9801, 0.4388, 0.9801, 0.4246, 0.9342, 0.4624, 0.9342, 0.9976, 0.0401, 0.965, 0.05166, 0.9469, 0.03352, 0.9581, 0.0006147, 0.8578, 0.5257, 0.8578, 0.4343, 0.9211, 0.4492, 0.9211, 0.51, 0.891, 0.05166, 0.8578, 0.0401, 0.8973, 0.0006147, 0.9091, 0.03352, 0.9196, 0.9725, 0.9102, 0.9725, 0.8968, 0.9265, 0.9345, 0.9265, 0.891, 0.0894, 0.8578, 0.101, 0.8578, 0.0401, 0.891, 0.05166, 0.9492, 0.3417, 0.9492, 0.4331, 0.8578, 0.4331, 0.8578, 0.3417, 0.9091, 0.03352, 0.8973, 0.0006147, 0.9581, 0.0006147, 0.9469, 0.03352, 0.6025, 0.7204, 0.6025, 0.711, 0.612, 0.711, 0.612, 0.7204, 0.965, 0.05166, 0.9976, 0.0401, 0.9976, 0.101, 0.965, 0.0894, 0.9469, 0.1075, 0.9581, 0.1404, 0.8973, 0.1404, 0.9091, 0.1075])
_ca = me_cube.color_attributes.new('Attribute', 'BYTE_COLOR', 'CORNER')
_ca.data.foreach_set('color', [1.0, 0.0, 0.0, 1.0, 1.0, 0.0, 0.0, 1.0, 1.0, 0.0, 0.0, 1.0, 1.0, 0.002125, 0.002125, 1.0, 1.0, 0.0, 0.0, 1.0, 1.0, 0.0, 0.0, 1.0, 1.0, 0.0, 0.0, 1.0, 1.0, 0.0, 0.0, 1.0, 1.0, 0.0, 0.0, 1.0, 1.0, 0.0, 0.0, 1.0, 1.0, 0.0, 0.0, 1.0, 1.0, 0.0, 0.0, 1.0, 1.0, 0.0, 0.0, 1.0, 1.0, 0.0, 0.0, 1.0, 1.0, 0.0, 0.0, 1.0, 1.0, 0.0, 0.0, 1.0, 1.0, 0.0, 0.0, 1.0, 1.0, 0.0, 0.0, 1.0, 1.0, 0.0, 0.0, 1.0, 1.0, 0.0, 0.0, 1.0, 1.0, 0.0, 0.0, 1.0, 1.0, 0.0, 0.0, 1.0, 1.0, 0.0, 0.0, 1.0, 1.0, 0.0, 0.0, 1.0, 1.0, 0.0, 0.0, 1.0, 1.0, 0.0, 0.0, 1.0, 1.0, 0.0, 0.0, 1.0, 1.0, 0.0, 0.0, 1.0, 1.0, 0.0, 0.0, 1.0, 1.0, 0.0, 0.0, 1.0, 1.0, 0.0, 0.0, 1.0, 1.0, 0.002125, 0.002125, 1.0, 1.0, 0.0, 0.0, 1.0, 1.0, 0.0, 0.0, 1.0, 1.0, 0.0, 0.0, 1.0, 1.0, 0.0, 0.0, 1.0, 1.0, 0.0, 0.0, 1.0, 1.0, 0.0, 0.0, 1.0, 1.0, 0.0, 0.0, 1.0, 1.0, 0.0, 0.0, 1.0, 1.0, 0.0, 0.0, 1.0, 1.0, 0.0, 0.0, 1.0, 1.0, 0.0, 0.0, 1.0, 1.0, 0.0, 0.0, 1.0, 1.0, 0.0, 0.0, 1.0, 1.0, 0.0, 0.0, 0.7882, 1.0, 0.0, 0.0, 1.0, 1.0, 0.0, 0.0, 1.0, 1.0, 0.0, 0.0, 1.0, 1.0, 0.0, 0.0, 1.0, 1.0, 0.0, 0.0, 1.0, 1.0, 0.0, 0.0, 1.0, 1.0, 0.0, 0.0, 1.0, 1.0, 0.0, 0.0, 1.0, 1.0, 0.0, 0.0, 0.7882, 1.0, 0.002125, 0.002125, 1.0, 1.0, 0.0, 0.0, 1.0, 1.0, 0.002125, 0.002125, 1.0, 1.0, 0.0, 0.0, 0.7882, 1.0, 0.0, 0.0, 1.0, 1.0, 0.0, 0.0, 1.0, 1.0, 0.002428, 0.002428, 1.0, 1.0, 0.0, 0.0, 1.0, 1.0, 0.0, 0.0, 1.0, 1.0, 0.002428, 0.002428, 1.0, 1.0, 0.0, 0.0, 1.0, 1.0, 0.0, 0.0, 1.0, 1.0, 0.0, 0.0, 1.0, 1.0, 0.0, 0.0, 1.0, 1.0, 0.0, 0.0, 1.0, 1.0, 0.0, 0.0, 1.0, 1.0, 0.0, 0.0, 0.7882, 1.0, 0.0, 0.0, 1.0, 1.0, 0.0, 0.0, 1.0, 1.0, 0.0, 0.0, 0.7882, 1.0, 0.0, 0.0, 1.0, 1.0, 0.0, 0.0, 1.0, 1.0, 0.0, 0.0, 1.0, 1.0, 0.0, 0.0, 1.0, 1.0, 0.0, 0.0, 0.8471, 1.0, 0.0, 0.0, 1.0, 1.0, 0.0, 0.0, 1.0, 1.0, 0.0, 0.0, 1.0, 1.0, 0.0, 0.0, 1.0, 1.0, 0.0, 0.0, 1.0, 1.0, 0.0, 0.0, 1.0, 1.0, 0.0, 0.0, 0.8471, 1.0, 0.0, 0.0, 1.0, 1.0, 0.0, 0.0, 1.0, 1.0, 0.0, 0.0, 1.0, 1.0, 0.0, 0.0, 1.0, 1.0, 0.0, 0.0, 1.0, 1.0, 0.0, 0.0, 1.0, 1.0, 0.0, 0.0, 1.0, 1.0, 0.0, 0.0, 1.0, 1.0, 0.0, 0.0, 1.0, 1.0, 0.0, 0.0, 1.0, 1.0, 0.0, 0.0, 1.0, 1.0, 0.002428, 0.002428, 1.0, 1.0, 0.0, 0.0, 1.0, 1.0, 0.0, 0.0, 1.0, 1.0, 0.0, 0.0, 1.0, 1.0, 0.0, 0.0, 1.0, 1.0, 0.002428, 0.002428, 1.0, 1.0, 0.0, 0.0, 0.8471, 1.0, 0.0, 0.0, 1.0, 1.0, 0.0, 0.0, 1.0, 1.0, 0.0, 0.0, 1.0, 1.0, 0.0, 0.0, 1.0, 1.0, 0.0, 0.0, 0.8471, 1.0, 0.0, 0.0, 1.0, 1.0, 0.0, 0.0, 1.0, 1.0, 0.0, 0.0, 1.0, 1.0, 0.0, 0.0, 0.9451, 1.0, 0.0, 0.0, 1.0, 1.0, 0.0, 0.0, 1.0, 1.0, 0.0, 0.0, 1.0, 1.0, 0.006995, 0.006995, 0.8196, 1.0, 0.0, 0.0, 1.0, 1.0, 0.0, 0.0, 1.0, 1.0, 0.0, 0.0, 1.0, 1.0, 0.0, 0.0, 1.0, 1.0, 0.0, 0.0, 1.0, 1.0, 0.0, 0.0, 1.0, 1.0, 0.0, 0.0, 1.0, 1.0, 0.0, 0.0, 1.0, 1.0, 0.0, 0.0, 1.0, 1.0, 0.0, 0.0, 1.0, 1.0, 0.0, 0.0, 1.0, 1.0, 0.0, 0.0, 1.0, 1.0, 0.0, 0.0, 1.0, 1.0, 0.0, 0.0, 1.0, 1.0, 0.0, 0.0, 1.0, 1.0, 0.0, 0.0, 1.0, 1.0, 0.0, 0.0, 0.9059, 1.0, 0.0, 0.0, 1.0, 1.0, 0.0, 0.0, 1.0, 1.0, 0.0, 0.0, 1.0, 1.0, 0.0, 0.0, 1.0, 1.0, 0.0, 0.0, 1.0, 1.0, 0.0, 0.0, 0.9176, 1.0, 0.0, 0.0, 1.0, 1.0, 0.0, 0.0, 0.8, 1.0, 0.0, 0.0, 1.0, 1.0, 0.0, 0.0, 1.0, 1.0, 0.0, 0.0, 1.0, 1.0, 0.0, 0.0, 1.0, 1.0, 0.0, 0.0, 1.0, 1.0, 0.0, 0.0, 1.0, 1.0, 0.0, 0.0, 1.0, 1.0, 0.0, 0.0, 1.0, 1.0, 0.0, 0.0, 1.0, 1.0, 0.0, 0.0, 0.9059, 1.0, 0.0, 0.0, 1.0, 1.0, 0.0, 0.0, 1.0, 1.0, 0.0, 0.0, 1.0, 1.0, 0.0, 0.0, 1.0, 1.0, 0.0, 0.0, 1.0, 1.0, 0.0, 0.0, 0.8549, 1.0, 0.0, 0.0, 0.8824, 1.0, 0.0, 0.0, 1.0, 1.0, 0.0, 0.0, 1.0, 1.0, 0.0, 0.0, 1.0, 1.0, 0.0, 0.0, 1.0, 1.0, 0.0, 0.0, 1.0, 1.0, 0.0, 0.0, 1.0, 1.0, 0.0, 0.0, 1.0, 1.0, 0.0, 0.0, 1.0, 1.0, 0.0, 0.0, 0.8, 1.0, 0.0, 0.0, 1.0, 1.0, 0.0, 0.0, 0.9176, 1.0, 0.0, 0.0, 1.0, 1.0, 0.0, 0.0, 1.0, 1.0, 0.0, 0.0, 1.0, 1.0, 0.0, 0.0, 1.0, 1.0, 0.0, 0.0, 1.0, 1.0, 0.0, 0.0, 1.0, 1.0, 0.0, 0.0, 0.9451, 1.0, 0.0, 0.0, 1.0, 1.0, 0.0, 0.0, 1.0, 1.0, 0.0, 0.0, 1.0, 1.0, 0.0, 0.0, 1.0, 1.0, 0.0, 0.0, 1.0, 1.0, 0.0, 0.0, 1.0, 1.0, 0.0, 0.0, 1.0, 1.0, 0.0, 0.0, 1.0, 1.0, 0.0, 0.0, 1.0, 1.0, 0.0, 0.0, 0.9451, 1.0, 0.0, 0.0, 1.0, 1.0, 0.0, 0.0, 1.0, 1.0, 0.0, 0.0, 1.0, 1.0, 0.0, 0.0, 1.0, 1.0, 0.0, 0.0, 1.0, 1.0, 0.0, 0.0, 1.0, 1.0, 0.006995, 0.006995, 0.8196, 1.0, 0.003347, 0.003347, 0.8157, 1.0, 0.0, 0.0, 1.0, 1.0, 0.0, 0.0, 1.0, 1.0, 0.0, 0.0, 1.0, 1.0, 0.0, 0.0, 1.0, 1.0, 0.0, 0.0, 1.0, 1.0, 0.0, 0.0, 1.0, 1.0, 0.0, 0.0, 1.0, 1.0, 0.0, 0.0, 1.0, 1.0, 0.003347, 0.003347, 0.8157, 1.0, 0.006995, 0.006995, 0.8196, 1.0, 0.0, 0.0, 1.0, 1.0, 0.0, 0.0, 1.0, 1.0, 0.0, 0.0, 1.0, 1.0, 0.0, 0.0, 1.0, 1.0, 0.0, 0.0, 1.0, 1.0, 0.0, 0.0, 1.0, 1.0, 0.0, 0.0, 1.0, 1.0, 0.0, 0.0, 1.0, 1.0, 0.0, 0.0, 1.0, 1.0, 0.0, 0.0, 1.0, 1.0, 0.0, 0.0, 1.0, 1.0, 0.0, 0.0, 1.0, 1.0, 0.0, 0.0, 1.0, 1.0, 0.0, 0.0, 1.0, 1.0, 0.0, 0.0, 1.0, 1.0, 0.0, 0.0, 1.0, 1.0, 0.0, 0.0, 1.0, 1.0, 0.0, 0.0, 1.0, 1.0, 0.0, 0.0, 1.0, 1.0, 0.0, 0.0, 1.0, 1.0, 0.0, 0.0, 1.0, 1.0, 0.0, 0.0, 1.0, 1.0, 0.0, 0.0, 1.0, 1.0, 0.0, 0.0, 1.0, 1.0, 0.0, 0.0, 1.0, 1.0, 0.0, 0.0, 0.8824, 1.0, 0.0, 0.0, 1.0, 1.0, 0.0, 0.0, 1.0, 1.0, 0.0, 0.0, 0.9176, 1.0, 0.0, 0.0, 1.0, 1.0, 0.0, 0.0, 1.0, 1.0, 0.0, 0.0, 1.0, 1.0, 0.0, 0.0, 1.0, 1.0, 0.0, 0.0, 1.0, 1.0, 0.0, 0.0, 0.8824, 1.0, 0.0, 0.0, 1.0, 1.0, 0.0, 0.0, 1.0, 1.0, 0.0, 0.0, 1.0, 1.0, 0.0, 0.0, 1.0, 1.0, 0.0, 0.0, 1.0, 1.0, 0.0, 0.0, 1.0, 1.0, 0.0, 0.0, 0.9176, 1.0, 0.0, 0.0, 1.0, 1.0, 0.0, 0.0, 1.0, 1.0, 0.0, 0.0, 1.0, 1.0, 0.0, 0.0, 1.0, 1.0, 0.0, 0.0, 1.0, 1.0, 0.0, 0.0, 1.0, 1.0, 0.0, 0.0, 1.0, 1.0, 0.0, 0.0, 1.0, 1.0, 0.0, 0.0, 1.0, 1.0, 0.0, 0.0, 1.0, 1.0, 0.0, 0.0, 1.0, 1.0, 0.0, 0.0, 0.7961, 1.0, 0.0, 0.0, 1.0, 1.0, 0.0, 0.0, 1.0, 1.0, 0.0, 0.0, 1.0, 1.0, 0.0, 0.0, 1.0, 1.0, 0.0, 0.0, 1.0, 1.0, 0.0, 0.0, 1.0, 1.0, 0.0, 0.0, 0.7961, 1.0, 0.0, 0.0, 1.0, 1.0, 0.0, 0.0, 1.0, 1.0, 0.0, 0.0, 0.9686, 1.0, 0.0, 0.0, 1.0, 1.0, 0.0, 0.0, 0.8902, 1.0, 0.0, 0.0, 1.0, 1.0, 0.0, 0.0, 1.0, 1.0, 0.0, 0.0, 1.0, 1.0, 0.0, 0.0, 1.0, 1.0, 0.0, 0.0, 1.0, 1.0, 0.0, 0.0, 1.0, 1.0, 0.0, 0.0, 1.0, 1.0, 0.0, 0.0, 1.0, 1.0, 0.0, 0.0, 0.9686, 1.0, 0.0, 0.0, 1.0, 1.0, 0.0, 0.0, 1.0, 1.0, 0.0, 0.0, 1.0, 1.0, 0.0, 0.0, 1.0, 1.0, 0.0, 0.0, 1.0, 1.0, 0.0, 0.0, 1.0, 1.0, 0.0, 0.0, 1.0, 1.0, 0.0, 0.0, 1.0, 1.0, 0.0, 0.0, 1.0, 1.0, 0.0, 0.0, 1.0, 1.0, 0.0, 0.0, 1.0, 1.0, 0.0, 0.0, 1.0, 1.0, 0.0, 0.0, 1.0, 1.0, 0.0, 0.0, 1.0, 1.0, 0.0, 0.0, 1.0, 1.0, 0.0, 0.0, 1.0, 1.0, 0.0, 0.0, 1.0, 1.0, 0.0, 0.0, 1.0, 1.0, 0.0, 0.0, 1.0, 1.0, 0.0, 0.0, 1.0, 1.0, 0.0, 0.0, 0.7961, 1.0, 0.0, 0.0, 1.0, 1.0, 0.0, 0.0, 1.0, 1.0, 0.0, 0.0, 1.0, 1.0, 0.0, 0.0, 1.0, 1.0, 0.0, 0.0, 1.0, 1.0, 0.0, 0.0, 1.0, 1.0, 0.0, 0.0, 1.0, 1.0, 0.0, 0.0, 1.0, 1.0, 0.0, 0.0, 1.0, 1.0, 0.003347, 0.003347, 0.8157, 1.0, 0.003347, 0.003347, 0.8157, 1.0, 0.0, 0.0, 1.0, 1.0, 0.0, 0.0, 0.7961, 1.0, 0.0, 0.0, 1.0, 1.0, 0.0, 0.0, 1.0, 1.0, 0.0, 0.0, 1.0, 1.0, 0.0, 0.0, 1.0, 1.0, 0.0, 0.0, 1.0, 1.0, 0.0, 0.0, 1.0, 1.0, 0.0, 0.0, 1.0, 1.0, 0.0, 0.0, 0.8902, 1.0, 0.0, 0.0, 1.0, 1.0, 0.0, 0.0, 1.0, 1.0, 0.0, 0.0, 0.9686, 1.0, 0.0, 0.0, 1.0, 1.0, 0.0, 0.0, 1.0, 1.0, 0.0, 0.0, 1.0, 1.0, 0.0, 0.0, 0.8902, 1.0, 0.0, 0.0, 1.0, 1.0, 0.0, 0.0, 1.0, 1.0, 0.0, 0.0, 1.0, 1.0, 0.0, 0.0, 1.0, 1.0, 0.0, 0.0, 1.0, 1.0, 0.0, 0.0, 1.0, 1.0, 0.0, 0.0, 1.0, 1.0, 0.0, 0.0, 1.0, 1.0, 0.0, 0.0, 1.0, 1.0, 0.0, 0.0, 1.0, 1.0, 0.0, 0.0, 1.0, 1.0, 0.0, 0.0, 1.0, 1.0, 0.0, 0.0, 1.0, 1.0, 0.0, 0.0, 1.0, 1.0, 0.0, 0.0, 1.0, 1.0, 0.0, 0.0, 1.0, 1.0, 0.0, 0.0, 1.0, 1.0, 0.0, 0.0, 1.0, 1.0, 0.0, 0.0, 1.0, 1.0, 0.0, 0.0, 1.0, 1.0, 0.0, 0.0, 1.0, 1.0, 0.0, 0.0, 1.0, 1.0, 0.0, 0.0, 1.0, 1.0, 0.0, 0.0, 1.0, 1.0, 0.0, 0.0, 1.0, 1.0, 0.0, 0.0, 1.0, 1.0, 0.0, 0.0, 0.8824, 1.0, 0.0, 0.0, 1.0, 1.0, 0.0, 0.0, 1.0, 1.0, 0.0, 0.0, 1.0, 1.0, 0.0, 0.0, 1.0, 1.0, 0.0, 0.0, 1.0, 1.0, 0.0, 0.0, 1.0, 1.0, 0.0, 0.0, 1.0, 1.0, 0.0, 0.0, 1.0, 1.0, 0.0, 0.0, 1.0, 1.0, 0.0, 0.0, 1.0, 1.0, 0.0, 0.0, 1.0, 1.0, 0.0, 0.0, 1.0, 1.0, 0.0, 0.0, 1.0, 1.0, 0.0, 0.0, 1.0, 1.0, 0.0, 0.0, 0.8824, 1.0, 0.0, 0.0, 1.0, 1.0, 0.0, 0.0, 1.0, 1.0, 0.0, 0.0, 1.0, 1.0, 0.0, 0.0, 1.0, 1.0, 0.0, 0.0, 1.0, 1.0, 0.0, 0.0, 1.0, 1.0, 0.0, 0.0, 1.0, 1.0, 0.0, 0.0, 1.0, 1.0, 0.0, 0.0, 1.0, 1.0, 0.0, 0.0, 1.0, 1.0, 0.0, 0.0, 1.0, 1.0, 0.0, 0.0, 1.0, 1.0, 0.0, 0.0, 1.0, 1.0, 0.0, 0.0, 1.0, 1.0, 0.0, 0.0, 1.0, 1.0, 0.0, 0.0, 1.0, 1.0, 0.0, 0.0, 1.0, 1.0, 0.0, 0.0, 1.0, 1.0, 0.0, 0.0, 1.0, 1.0, 0.0, 0.0, 1.0, 1.0, 0.0, 0.0, 1.0, 1.0, 0.0, 0.0, 1.0, 1.0, 0.0, 0.0, 1.0, 1.0, 0.0, 0.0, 1.0, 1.0, 0.0, 0.0, 1.0, 1.0, 0.0, 0.0, 1.0, 1.0, 0.0, 0.0, 1.0, 1.0, 0.0, 0.0, 1.0, 1.0, 0.0, 0.0, 1.0, 1.0, 0.0, 0.0, 1.0, 1.0, 0.0, 0.0, 1.0, 1.0, 0.0, 0.0, 1.0, 1.0, 0.0, 0.0, 1.0, 1.0, 0.0, 0.0, 1.0, 1.0, 0.0, 0.0, 1.0, 1.0, 0.0, 0.0, 1.0, 1.0, 0.0, 0.0, 1.0, 1.0, 0.0, 0.0, 1.0, 1.0, 0.0, 0.0, 1.0, 1.0, 0.0, 0.0, 1.0, 1.0, 0.0, 0.0, 1.0, 1.0, 0.0, 0.0, 1.0, 1.0, 0.0, 0.0, 1.0, 1.0, 0.0, 0.0, 1.0, 1.0, 0.0, 0.0, 1.0, 1.0, 0.0, 0.0, 1.0, 1.0, 0.0, 0.0, 1.0, 1.0, 0.0, 0.0, 1.0, 1.0, 0.0, 0.0, 1.0, 1.0, 0.0, 0.0, 1.0, 1.0, 0.0, 0.0, 1.0, 1.0, 0.0, 0.0, 1.0, 1.0, 0.0, 0.0, 1.0, 1.0, 0.0, 0.0, 1.0, 1.0, 0.0, 0.0, 1.0, 1.0, 0.0, 0.0, 1.0, 1.0, 0.0, 0.0, 1.0, 1.0, 0.0, 0.0, 1.0, 1.0, 0.0, 0.0, 1.0, 1.0, 0.0, 0.0, 1.0, 1.0, 0.0, 0.0, 1.0, 1.0, 0.0, 0.0, 1.0, 1.0, 0.0, 0.0, 1.0, 1.0, 0.0, 0.0, 1.0, 1.0, 0.0, 0.0, 1.0, 1.0, 0.0, 0.0, 1.0, 1.0, 0.0, 0.0, 1.0, 1.0, 0.0, 0.0, 1.0, 1.0, 0.0, 0.0, 1.0, 1.0, 0.0, 0.0, 1.0, 1.0, 0.0, 0.0, 1.0, 1.0, 0.0, 0.0, 1.0, 1.0, 0.0, 0.0, 1.0, 1.0, 0.0, 0.0, 1.0, 1.0, 0.0, 0.0, 1.0, 1.0, 0.0, 0.0, 1.0, 1.0, 0.0, 0.0, 1.0, 1.0, 0.0, 0.0, 1.0, 1.0, 0.0, 0.0, 1.0, 1.0, 0.0, 0.0, 1.0, 1.0, 0.0, 0.0, 1.0, 1.0, 0.0, 0.0, 1.0, 1.0, 0.0, 0.0, 1.0, 1.0, 0.0, 0.0, 1.0, 1.0, 0.0, 0.0, 1.0, 1.0, 0.0, 0.0, 1.0, 1.0, 0.0, 0.0, 0.8902, 1.0, 0.0, 0.0, 1.0, 1.0, 0.0, 0.0, 1.0, 1.0, 0.0, 0.0, 1.0, 1.0, 0.0, 0.0, 1.0, 1.0, 0.0, 0.0, 1.0, 1.0, 0.0, 0.0, 1.0, 1.0, 0.0, 0.0, 1.0, 1.0, 0.0, 0.0, 1.0, 1.0, 0.0, 0.0, 0.8902, 1.0, 0.0, 0.0, 1.0, 1.0, 0.0, 0.0, 1.0, 1.0, 0.0, 0.0, 1.0, 1.0, 0.0, 0.0, 1.0, 1.0, 0.0, 0.0, 1.0, 1.0, 0.0, 0.0, 1.0, 1.0, 0.0, 0.0, 1.0, 1.0, 0.0, 0.0, 1.0, 1.0, 0.0, 0.0, 1.0, 1.0, 0.0, 0.0, 1.0, 1.0, 0.0, 0.0, 1.0, 1.0, 0.0, 0.0, 1.0, 1.0, 0.0, 0.0, 1.0, 1.0, 0.0, 0.0, 1.0, 1.0, 0.0, 0.0, 1.0, 1.0, 0.0, 0.0, 1.0, 1.0, 0.0, 0.0, 1.0, 1.0, 0.0, 0.0, 1.0, 1.0, 0.0, 0.0, 1.0, 1.0, 0.0, 0.0, 1.0, 1.0, 0.0, 0.0, 1.0, 1.0, 0.0, 0.0, 1.0, 1.0, 0.0, 0.0, 1.0, 1.0, 0.0, 0.0, 1.0, 1.0, 0.0, 0.0, 1.0, 1.0, 0.0, 0.0, 1.0, 1.0, 0.0, 0.0, 1.0, 1.0, 0.0, 0.0, 1.0, 1.0, 0.0, 0.0, 1.0, 1.0, 0.0, 0.0, 1.0, 1.0, 0.0, 0.0, 1.0, 1.0, 0.0, 0.0, 1.0, 1.0, 0.0, 0.0, 1.0, 1.0, 0.0, 0.0, 1.0, 1.0, 0.0, 0.0, 1.0, 1.0, 0.0, 0.0, 1.0, 1.0, 0.0, 0.0, 1.0, 1.0, 0.0, 0.0, 1.0, 1.0, 0.0, 0.0, 1.0, 1.0, 0.0, 0.0, 1.0, 1.0, 0.0, 0.0, 1.0, 1.0, 0.0, 0.0, 1.0, 1.0, 0.0, 0.0, 1.0, 1.0, 0.0, 0.0, 1.0, 1.0, 0.0, 0.0, 1.0, 1.0, 0.0, 0.0, 1.0, 1.0, 0.0, 0.0, 1.0, 1.0, 0.0, 0.0, 1.0, 1.0, 0.0, 0.0, 1.0, 1.0, 0.0, 0.0, 1.0, 1.0, 0.0, 0.0, 1.0, 1.0, 0.0, 0.0, 1.0, 1.0, 0.0, 0.0, 1.0, 1.0, 0.0, 0.0, 1.0, 1.0, 0.0, 0.0, 1.0, 1.0, 0.0, 0.0, 1.0, 1.0, 0.0, 0.0, 1.0, 1.0, 0.0, 0.0, 1.0, 1.0, 0.0, 0.0, 1.0, 1.0, 0.0, 0.0, 1.0, 1.0, 0.0, 0.0, 1.0, 1.0, 0.0, 0.0, 1.0, 1.0, 0.0, 0.0, 1.0, 1.0, 0.0, 0.0, 1.0, 1.0, 0.0, 0.0, 1.0, 1.0, 0.0, 0.0, 1.0, 1.0, 0.0, 0.0, 1.0, 1.0, 0.0, 0.0, 1.0, 1.0, 0.0, 0.0, 1.0, 1.0, 0.0, 0.0, 1.0, 1.0, 0.0, 0.0, 1.0, 1.0, 0.0, 0.0, 1.0, 1.0, 0.0, 0.0, 1.0, 1.0, 0.0, 0.0, 1.0, 1.0, 0.0, 0.0, 1.0, 1.0, 0.0, 0.0, 1.0, 1.0, 0.0, 0.0, 1.0, 1.0, 0.0, 0.0, 1.0, 1.0, 0.0, 0.0, 1.0, 1.0, 0.0, 0.0, 1.0, 1.0, 0.0, 0.0, 1.0, 1.0, 0.0, 0.0, 1.0, 1.0, 0.0, 0.0, 1.0, 1.0, 0.0, 0.0, 1.0, 1.0, 0.0, 0.0, 1.0, 1.0, 0.0, 0.0, 1.0, 1.0, 0.0, 0.0, 1.0, 1.0, 0.0, 0.0, 1.0, 1.0, 0.0, 0.0, 1.0, 1.0, 0.0, 0.0, 1.0, 1.0, 0.0, 0.0, 1.0, 1.0, 0.0, 0.0, 1.0, 1.0, 0.0, 0.0, 1.0, 1.0, 0.0, 0.0, 1.0, 1.0, 0.0, 0.0, 1.0, 1.0, 0.0, 0.0, 1.0, 1.0, 0.0, 0.0, 1.0, 1.0, 0.0, 0.0, 1.0, 1.0, 0.0, 0.0, 1.0, 1.0, 0.0, 0.0, 1.0, 1.0, 0.0, 0.0, 0.8824, 1.0, 0.0, 0.0, 0.8549, 1.0, 0.0, 0.0, 1.0, 1.0, 0.0, 0.0, 1.0, 1.0, 0.0, 0.0, 1.0, 1.0, 0.0, 0.0, 1.0, 1.0, 0.0, 0.0, 1.0, 1.0, 0.0, 0.0, 0.9059, 1.0, 0.0, 0.0, 1.0, 1.0, 0.0, 0.0, 1.0, 1.0, 0.0, 0.0, 1.0, 1.0, 0.0, 0.0, 1.0, 1.0, 0.0, 0.0, 1.0, 1.0, 0.0, 0.0, 1.0, 1.0, 0.0, 0.0, 1.0, 1.0, 0.0, 0.0, 0.8, 1.0, 0.0, 0.0, 1.0, 1.0, 0.0, 0.0, 0.8824, 1.0, 0.0, 0.0, 1.0, 1.0, 0.0, 0.0, 1.0, 1.0, 0.0, 0.0, 0.8549, 1.0, 0.0, 0.0, 1.0, 1.0, 0.0, 0.0, 0.9059, 1.0, 0.0, 0.0, 1.0, 1.0, 0.0, 0.0, 1.0, 1.0, 0.0, 0.0, 1.0, 1.0, 0.0, 0.0, 0.8, 1.0, 0.0, 0.0, 1.0, 1.0, 0.0, 0.0, 1.0, 1.0, 0.0, 0.0, 1.0, 1.0, 0.0, 0.0, 1.0, 1.0, 0.0, 0.0, 1.0, 1.0, 0.0, 0.0, 1.0, 1.0, 0.0, 0.0, 1.0, 1.0, 0.0, 0.0, 1.0, 1.0, 0.0, 0.0, 1.0, 1.0, 0.0, 0.0, 1.0, 1.0, 0.0, 0.0, 0.8235, 1.0, 0.0, 0.0, 1.0, 1.0, 0.0, 0.0, 1.0, 1.0, 0.0, 0.0, 1.0, 1.0, 0.0, 0.0, 1.0, 1.0, 0.0, 0.0, 0.9569, 1.0, 0.0, 0.0, 1.0, 1.0, 0.0, 0.0, 1.0, 1.0, 0.0, 0.0, 0.9569, 1.0, 0.0, 0.0, 0.8196, 1.0, 0.0, 0.0, 1.0, 1.0, 0.0, 0.0, 1.0, 1.0, 0.0, 0.0, 0.8196, 1.0, 0.0, 0.0, 0.8235, 1.0, 0.0, 0.0, 1.0, 0.0, 0.0, 1.0, 1.0, 0.03689, 0.03689, 1.0, 0.9843, 1.0, 0.0, 0.0, 1.0, 0.0, 0.0, 1.0, 1.0, 0.0, 0.0, 1.0, 1.0, 1.0, 0.0, 0.0, 1.0, 0.0, 0.0, 1.0, 1.0, 0.0, 0.0, 1.0, 1.0, 1.0, 0.001821, 0.001821, 0.9922, 0.001518, 0.001518, 1.0, 1.0, 0.0, 0.0, 1.0, 1.0, 1.0, 0.0, 0.0, 1.0, 1.0, 0.001821, 0.001821, 0.9922, 0.0, 0.0, 1.0, 1.0, 0.0, 0.0, 1.0, 1.0, 1.0, 0.0, 0.0, 1.0, 1.0, 0.0, 0.0, 1.0, 1.0, 0.0, 0.0, 0.8235, 1.0, 0.0, 0.0, 1.0, 0.03689, 0.03689, 1.0, 0.9843, 0.0, 0.0, 1.0, 1.0, 1.0, 0.0, 0.0, 1.0, 1.0, 0.0, 0.0, 0.9569, 1.0, 0.0, 0.0, 1.0, 1.0, 0.0, 0.0, 1.0, 0.0, 0.0, 1.0, 1.0, 0.001518, 0.001518, 1.0, 1.0, 1.0, 0.0, 0.0, 1.0, 1.0, 0.0, 0.0, 0.8196, 1.0, 0.0, 0.0, 0.9569, 1.0, 0.0, 0.0, 1.0, 0.0, 0.0, 1.0, 1.0, 0.0, 0.0, 1.0, 1.0, 1.0, 0.001821, 0.001821, 0.9922, 1.0, 0.0, 0.0, 0.8235, 1.0, 0.0, 0.0, 0.8196, 0.0, 0.0, 1.0, 1.0, 0.0, 0.0, 1.0, 1.0, 0.0, 0.0, 1.0, 1.0, 0.0, 0.0, 1.0, 0.8196, 0.0, 0.0, 1.0, 1.0, 0.0, 0.0, 1.0, 1.0, 0.0, 0.0, 1.0, 1.0, 0.0, 0.0, 1.0, 1.0, 0.0, 0.0, 1.0, 0.9059, 0.0, 0.0, 1.0, 1.0, 0.0, 0.0, 1.0, 1.0, 0.0, 0.0, 1.0, 0.9882, 0.0, 0.0, 1.0, 1.0, 0.0, 0.0, 1.0, 1.0, 0.0, 0.0, 1.0, 1.0, 0.0, 0.0, 1.0, 1.0, 0.0, 0.0, 1.0, 1.0, 0.0, 0.0, 1.0, 1.0, 0.0, 0.0, 1.0, 1.0, 0.0, 0.0, 1.0, 1.0, 0.0, 0.0, 1.0, 1.0, 0.0, 0.0, 1.0, 1.0, 0.0, 0.0, 1.0, 1.0, 0.0, 0.0, 1.0, 0.9882, 0.0, 0.0, 1.0, 1.0, 0.0, 0.0, 1.0, 1.0, 0.0, 0.0, 1.0, 1.0, 0.0, 0.0, 1.0, 1.0, 0.0, 0.0, 1.0, 1.0, 0.03689, 0.03689, 1.0, 0.9843, 0.0, 0.0, 1.0, 1.0, 0.0, 0.0, 1.0, 1.0, 0.0, 0.0, 1.0, 1.0, 0.03689, 0.03689, 1.0, 0.9843, 0.0, 0.0, 1.0, 0.8196, 0.0, 0.0, 1.0, 1.0, 0.0, 0.0, 1.0, 1.0, 0.0, 0.0, 1.0, 1.0, 0.0, 0.0, 1.0, 1.0, 0.0, 0.0, 1.0, 1.0, 0.0, 0.0, 1.0, 1.0, 0.0, 0.0, 1.0, 1.0, 0.0, 0.0, 1.0, 1.0, 0.0, 0.0, 1.0, 1.0, 0.0, 0.0, 1.0, 1.0, 0.0, 0.0, 1.0, 1.0, 0.001518, 0.001518, 1.0, 1.0, 0.0, 0.0, 1.0, 1.0, 0.0, 0.0, 1.0, 1.0, 0.0, 0.0, 1.0, 0.8196, 0.0, 0.0, 1.0, 1.0, 0.0, 0.0, 1.0, 1.0, 0.0, 0.0, 1.0, 0.9059, 0.0, 0.0, 1.0, 0.9882, 0.0, 0.0, 1.0, 1.0, 0.0, 0.0, 1.0, 0.9059, 0.0, 0.0, 1.0, 1.0, 0.0, 0.0, 1.0, 1.0, 0.0, 0.0, 1.0, 1.0, 0.0, 0.0, 1.0, 1.0, 0.0, 0.0, 1.0, 1.0, 0.001518, 0.001518, 1.0, 1.0, 0.0, 0.0, 1.0, 1.0, 0.0, 0.0, 1.0, 1.0, 0.0, 0.6038, 0.5906, 1.0, 0.0, 0.6038, 0.5906, 1.0, 0.0, 0.6038, 0.5906, 1.0, 0.0, 0.6038, 0.5906, 1.0, 0.0, 0.6038, 0.5906, 1.0, 0.0, 0.6038, 0.5906, 1.0, 0.0, 0.6038, 0.5906, 1.0, 0.0, 0.6038, 0.5906, 1.0, 0.0, 0.6038, 0.5906, 1.0, 0.0, 0.6038, 0.5906, 1.0, 0.0, 0.6038, 0.5906, 1.0, 0.0, 0.6038, 0.5906, 1.0, 0.0, 0.6038, 0.5906, 1.0, 0.0, 0.6038, 0.5906, 1.0, 0.0, 0.6038, 0.5906, 1.0, 0.0, 0.6038, 0.5906, 1.0, 0.0, 0.6038, 0.5906, 1.0, 0.0, 0.6038, 0.5906, 1.0, 0.0, 0.6038, 0.5906, 1.0, 0.0, 0.6038, 0.5906, 1.0, 0.0, 0.6038, 0.5906, 1.0, 0.0, 0.6038, 0.5906, 1.0, 0.0, 0.6038, 0.5906, 1.0, 0.01764, 0.6105, 0.5972, 0.8549, 0.01764, 0.6105, 0.5972, 0.8549, 0.0, 0.6038, 0.5906, 1.0, 0.0, 0.6038, 0.5906, 1.0, 0.0, 0.6038, 0.5906, 1.0, 0.0, 0.6038, 0.5906, 1.0, 0.0, 0.6038, 0.5906, 1.0, 0.0, 0.6038, 0.5906, 1.0, 0.0, 0.6038, 0.5906, 1.0, 0.0, 0.6038, 0.5906, 1.0, 0.0, 0.6038, 0.5906, 1.0, 0.0, 0.6038, 0.5906, 0.7882, 0.0, 0.6038, 0.5906, 1.0, 0.0, 0.6038, 0.5906, 1.0, 0.0, 0.6038, 0.5906, 0.7882, 0.0, 0.6038, 0.5906, 1.0, 0.0, 0.6038, 0.5906, 0.9608, 0.0, 0.6038, 0.5906, 0.9608, 0.0, 0.6038, 0.5906, 1.0, 0.0, 0.6038, 0.5906, 1.0, 0.0, 0.6038, 0.5906, 1.0, 0.0, 0.6038, 0.5906, 1.0, 0.0, 0.6038, 0.5906, 1.0, 0.0, 0.6038, 0.5906, 1.0, 0.0, 0.6038, 0.5906, 1.0, 0.0, 0.6038, 0.5906, 1.0, 0.0, 0.6038, 0.5906, 1.0, 0.0, 0.6038, 0.5906, 1.0, 0.0, 0.6038, 0.5906, 1.0, 0.0, 0.6038, 0.5906, 1.0, 0.0, 0.6038, 0.5906, 1.0, 0.0, 0.6038, 0.5906, 1.0, 0.0, 0.6038, 0.5906, 1.0, 0.0, 0.6038, 0.5906, 1.0, 0.0, 0.6038, 0.5906, 1.0, 0.0, 0.6038, 0.5906, 1.0, 0.0, 0.6038, 0.5906, 1.0, 0.0, 0.6038, 0.5906, 1.0, 0.0, 0.6038, 0.5906, 1.0, 0.0, 0.6038, 0.5906, 1.0, 0.0, 0.6038, 0.5906, 1.0, 0.0, 0.6038, 0.5906, 1.0, 0.0, 0.6038, 0.5906, 1.0, 0.0, 0.6038, 0.5906, 1.0, 0.0, 0.6038, 0.5906, 1.0, 0.0, 0.6038, 0.5906, 1.0, 0.0, 0.6038, 0.5906, 1.0, 0.0, 0.6038, 0.5906, 1.0, 0.0, 0.6038, 0.5906, 1.0, 0.0, 0.6038, 0.5906, 1.0, 0.0, 0.6038, 0.5906, 1.0, 0.0, 0.6038, 0.5906, 1.0, 0.0, 0.6038, 0.5906, 1.0, 0.0, 0.6038, 0.5906, 1.0, 0.0, 0.6038, 0.5906, 1.0, 0.0, 0.6038, 0.5906, 1.0, 0.0, 0.6038, 0.5906, 1.0, 0.0, 0.6038, 0.5906, 1.0, 0.0, 0.6038, 0.5906, 1.0, 0.0, 0.6038, 0.5906, 1.0, 0.0, 0.6038, 0.5906, 1.0, 0.0, 0.6038, 0.5906, 1.0, 0.0, 0.6038, 0.5906, 1.0, 0.0, 0.6038, 0.5906, 1.0, 0.0, 0.6038, 0.5906, 1.0, 0.0, 0.6038, 0.5906, 1.0, 0.0, 0.6038, 0.5906, 1.0, 0.0, 0.6038, 0.5906, 1.0, 0.0, 0.6038, 0.5906, 1.0, 0.0, 0.6038, 0.5906, 1.0, 0.0, 0.6038, 0.5906, 1.0, 0.0, 0.6038, 0.5906, 1.0, 0.0, 0.6038, 0.5906, 1.0, 0.0, 0.6038, 0.5906, 1.0, 0.0, 0.6038, 0.5906, 1.0, 0.0, 0.6038, 0.5906, 1.0, 0.0, 0.6038, 0.5906, 1.0, 0.0, 0.6038, 0.5906, 1.0, 0.0, 0.6038, 0.5906, 1.0, 0.0, 0.6038, 0.5906, 1.0, 0.0, 0.6038, 0.5906, 1.0, 0.0, 0.6038, 0.5906, 1.0, 0.0, 0.6038, 0.5906, 1.0, 0.0, 0.6038, 0.5906, 1.0, 0.0, 0.6038, 0.5906, 0.8863, 0.0, 0.6038, 0.5906, 0.8863, 0.0, 0.6038, 0.5906, 1.0, 0.0, 0.6038, 0.5906, 1.0, 0.0, 0.6038, 0.5906, 1.0, 0.0, 0.6038, 0.5906, 1.0, 0.0, 0.6038, 0.5906, 1.0, 0.0, 0.6038, 0.5906, 1.0, 0.0, 0.6038, 0.5906, 1.0, 0.0, 0.6038, 0.5906, 1.0, 0.0, 0.6038, 0.5906, 1.0, 0.0, 0.6038, 0.5906, 1.0, 0.0, 0.6038, 0.5906, 1.0, 0.0, 0.6038, 0.5906, 1.0, 0.0, 0.6038, 0.5906, 1.0, 0.0, 0.6038, 0.5906, 1.0, 0.0, 0.6038, 0.5906, 1.0, 0.0, 0.6038, 0.5906, 1.0, 0.0, 0.6038, 0.5906, 1.0, 0.0, 0.6038, 0.5906, 1.0, 0.0, 0.6038, 0.5906, 1.0, 0.0, 0.6038, 0.5906, 1.0, 0.0, 0.6038, 0.5906, 1.0, 0.0, 0.6038, 0.5906, 1.0, 0.0, 0.6038, 0.5906, 1.0, 0.0, 0.6038, 0.5906, 1.0, 0.0, 0.6038, 0.5906, 1.0, 0.0, 0.6038, 0.5906, 1.0, 0.0, 0.6038, 0.5906, 1.0, 0.0, 0.6038, 0.5906, 1.0, 0.0, 0.6038, 0.5906, 1.0, 0.0, 0.6038, 0.5906, 1.0, 0.0, 0.6038, 0.5906, 1.0, 0.0, 0.6038, 0.5906, 1.0, 0.0, 0.6038, 0.5906, 1.0, 0.0, 0.6038, 0.5906, 1.0, 0.0, 0.6038, 0.5906, 1.0, 0.0, 0.6038, 0.5906, 0.7882, 0.0, 0.6038, 0.5906, 1.0, 0.0, 0.6038, 0.5906, 1.0, 0.0, 0.6038, 0.5906, 1.0, 0.0, 0.6038, 0.5906, 1.0, 0.0, 0.6038, 0.5906, 1.0, 0.0, 0.6038, 0.5906, 1.0, 0.0, 0.6038, 0.5906, 1.0, 0.0, 0.6038, 0.5906, 1.0, 0.0, 0.6038, 0.5906, 1.0, 0.0, 0.6038, 0.5906, 1.0, 0.0, 0.6038, 0.5906, 1.0, 0.0, 0.6038, 0.5906, 1.0, 0.0, 0.6038, 0.5906, 1.0, 0.0, 0.6038, 0.5906, 1.0, 0.0, 0.6038, 0.5906, 1.0, 0.0, 0.6038, 0.5906, 1.0, 0.0, 0.6038, 0.5906, 1.0, 0.0, 0.6038, 0.5906, 1.0, 0.0, 0.6038, 0.5906, 1.0, 0.0, 0.6038, 0.5906, 1.0, 0.0, 0.6038, 0.5906, 1.0, 0.01764, 0.6105, 0.5972, 0.8549, 0.0, 0.6038, 0.5906, 1.0, 0.0, 0.6038, 0.5906, 1.0, 0.0, 0.6038, 0.5906, 1.0, 0.0, 0.6038, 0.5906, 0.9608, 0.0, 0.6038, 0.5906, 1.0, 0.0, 0.6038, 0.5906, 1.0, 0.0, 0.6038, 0.5906, 1.0, 0.0, 0.6038, 0.5906, 1.0, 0.0, 0.6038, 0.5906, 1.0, 0.0, 0.6038, 0.5906, 1.0, 0.0, 0.6038, 0.5906, 1.0, 0.0, 0.6038, 0.5906, 1.0, 0.0, 0.6038, 0.5906, 1.0, 0.0, 0.6038, 0.5906, 1.0, 0.0, 0.6038, 0.5906, 1.0, 0.0, 0.6038, 0.5906, 1.0, 0.0, 0.6038, 0.5906, 1.0, 0.0, 0.6038, 0.5906, 1.0, 0.0, 0.6038, 0.5906, 1.0, 0.0, 0.6038, 0.5906, 1.0, 0.0, 0.6038, 0.5906, 0.8863, 0.0, 0.6038, 0.5906, 1.0, 0.0, 0.6038, 0.5906, 1.0, 0.0, 0.6038, 0.5906, 1.0, 0.0, 0.6038, 0.5906, 1.0, 1.0, 0.0, 0.552, 1.0, 1.0, 0.0, 0.552, 1.0, 1.0, 0.0, 0.552, 1.0, 0.0, 1.0, 0.0, 1.0, 0.0, 1.0, 0.0, 1.0, 0.0, 1.0, 0.0, 1.0, 0.0, 1.0, 0.0, 1.0, 0.0, 1.0, 0.0, 1.0, 0.0, 1.0, 0.0, 1.0, 1.0, 0.0, 0.552, 1.0, 1.0, 0.0, 0.552, 1.0, 1.0, 0.0, 0.552, 1.0, 0.0, 1.0, 0.0, 1.0, 0.2961, 1.0, 0.2961, 0.8902, 0.0185, 0.9734, 0.01229, 0.8235, 1.0, 0.0, 0.552, 1.0, 1.0, 0.0, 0.552, 1.0, 1.0, 0.0, 0.552, 1.0, 0.0, 1.0, 0.0, 1.0, 0.0, 1.0, 0.0, 1.0, 0.0, 1.0, 0.0, 1.0, 1.0, 0.0, 0.552, 1.0, 1.0, 0.0, 0.552, 1.0, 1.0, 0.0, 0.552, 1.0, 1.0, 0.0, 0.552, 1.0, 1.0, 0.0, 0.552, 1.0, 1.0, 0.0, 0.552, 1.0, 1.0, 0.0, 0.552, 1.0, 0.0, 1.0, 0.0, 1.0, 0.0, 1.0, 0.0, 1.0, 0.0185, 0.9734, 0.01229, 0.8235, 0.0, 1.0, 0.0, 1.0, 1.0, 0.0, 0.552, 1.0, 0.0185, 0.9734, 0.01229, 0.8235, 0.2961, 1.0, 0.2961, 0.8902, 1.0, 0.0, 0.552, 1.0, 1.0, 0.0, 0.552, 1.0, 1.0, 0.0, 0.552, 1.0, 1.0, 0.0, 0.552, 1.0, 1.0, 0.0, 0.552, 1.0, 0.0, 1.0, 0.0, 1.0, 0.0, 1.0, 0.0, 1.0, 0.0, 1.0, 0.0, 1.0, 0.2961, 1.0, 0.2961, 0.8902, 1.0, 0.0, 0.552, 1.0, 0.0, 1.0, 0.0, 1.0, 0.0, 1.0, 0.0, 1.0, 1.0, 0.0, 0.552, 1.0, 1.0, 0.0, 0.552, 1.0, 1.0, 0.0, 0.552, 1.0, 1.0, 0.0, 0.552, 1.0, 1.0, 0.0, 0.552, 1.0, 0.0, 1.0, 0.0, 1.0, 0.0, 1.0, 0.0, 1.0, 0.0, 1.0, 0.0, 1.0, 0.0, 1.0, 0.0, 1.0, 1.0, 0.0, 0.552, 1.0, 0.0, 1.0, 0.0, 1.0, 0.0, 1.0, 0.0, 1.0, 1.0, 0.0, 0.552, 1.0, 1.0, 0.0, 0.552, 1.0, 1.0, 0.0, 0.552, 1.0, 1.0, 0.0, 0.552, 1.0, 1.0, 0.0, 0.552, 1.0, 0.0, 1.0, 0.0, 1.0, 1.0, 0.0, 0.552, 1.0, 1.0, 0.0, 0.552, 1.0, 0.0, 1.0, 0.0, 1.0, 0.0, 1.0, 0.0, 1.0, 0.0, 1.0, 0.0, 1.0, 0.0, 1.0, 0.0, 1.0, 0.0, 1.0, 0.0, 1.0, 0.0185, 0.9734, 0.01229, 0.8235, 1.0, 0.0, 0.552, 1.0, 1.0, 0.0, 0.552, 1.0, 0.0, 1.0, 0.0, 1.0, 1.0, 0.0, 0.552, 1.0, 1.0, 0.0, 0.552, 1.0, 1.0, 0.0, 0.552, 1.0, 1.0, 0.0, 0.552, 1.0, 0.0, 1.0, 0.0, 1.0, 1.0, 0.0, 0.552, 1.0, 1.0, 0.0, 0.552, 1.0, 0.0, 1.0, 0.0, 1.0, 0.0, 1.0, 0.0, 1.0, 0.0, 1.0, 0.0, 1.0, 0.0, 1.0, 0.0, 1.0, 0.0, 1.0, 0.0, 1.0, 0.0, 1.0, 0.0, 1.0, 1.0, 0.0, 0.552, 1.0, 1.0, 0.0, 0.552, 1.0, 0.0, 1.0, 0.0, 1.0, 0.0, 1.0, 0.0, 1.0, 1.0, 0.0, 0.552, 1.0, 1.0, 0.0, 0.552, 1.0, 0.2961, 1.0, 0.2961, 0.8902])
me_cube.materials.append(mat_material)
me_cube.use_mirror_vertex_groups = False
me_cube.update()

# ---- objects
ob_cube = bpy.data.objects.new('Cube', me_cube)

# ---- transforms, parenting, visibility, modifiers, constraints
ob_cube.location = (0.0, 0.0, 0.0)
ob_cube.lock_rotations_4d = False
ob_cube.empty_display_type = 'ARROWS'
ob_cube.lineart.crease_threshold = 0.0
_vg = ob_cube.vertex_groups.new(name='Group')

# ---- collection membership
col_collection.objects.link(ob_cube)

# ---- scene / render settings (as saved in the file)
scene.frame_start = 1; scene.frame_end = 250; scene.frame_set(1)
scene.render.engine = 'BLENDER_EEVEE_NEXT'
bpy.context.view_layer.update()

# ---- added for rendering (the .blend has no active camera and no usable light): camera, sun
cam_auto = bpy.data.cameras.new('AutoCamera')
cam_auto.lens = 50.0
cam_auto.sensor_width = 36.0
cam_auto.clip_end = 1000.0
ob_auto_camera = bpy.data.objects.new('AutoCamera', cam_auto)
scene.collection.objects.link(ob_auto_camera)
ob_auto_camera.location = (0.546149, -0.628277, 0.250038)
ob_auto_camera.rotation_euler = (1.09748, -7.21219e-08, 0.694738)
scene.camera = ob_auto_camera
light_auto_sun = bpy.data.lights.new('AutoSun', 'SUN')
light_auto_sun.energy = 3.0
light_auto_sun.angle = 0.0523599
ob_auto_sun = bpy.data.objects.new('AutoSun', light_auto_sun)
scene.collection.objects.link(ob_auto_sun)
ob_auto_sun.rotation_euler = (0.872665, 0.174533, 0.523599)
bpy.context.view_layer.update()
